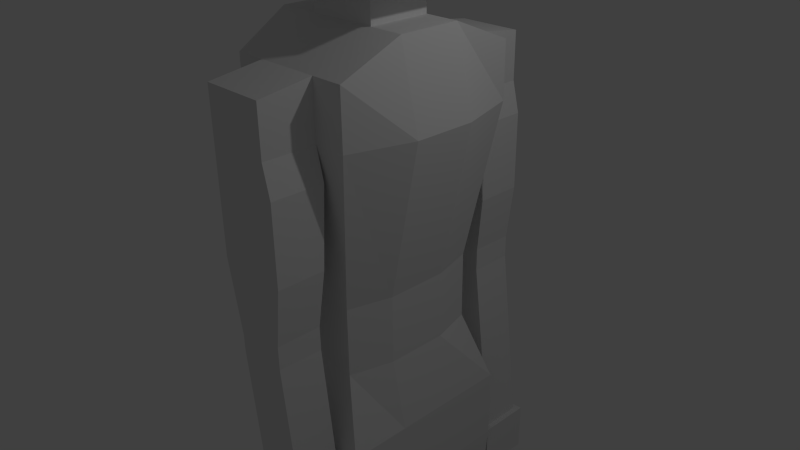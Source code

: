 # Source: Person.blend  (saved by Blender 2.72.0; exported with 4.5.12 LTS)
import bpy
from mathutils import Matrix  # noqa: F401  (used for matrix-valued properties, if any)

bpy.ops.wm.read_factory_settings(use_empty=True)
scene = bpy.context.scene
scene.name = 'Scene'

# ---- collections
col_collection_1 = bpy.data.collections.new('Collection 1'); scene.collection.children.link(col_collection_1)

# ---- materials (node trees are filled in below, after node groups)
mat_material = bpy.data.materials.new('Material')
mat_material.alpha_threshold = 0.0
mat_material.use_transparent_shadow = False
mat_material.roughness = 0.5
mat_material.line_color = (0.0, 0.0, 0.0, 1.0)

# ---- material node trees

# ---- world
world_world = bpy.data.worlds.new('World'); scene.world = world_world
world_world.color = (0.05088, 0.05088, 0.05088)
world_world.use_sun_shadow = False
world_world.sun_shadow_jitter_overblur = 0.0
world_world.cycles.sampling_method = 'MANUAL'
world_world.cycles.sample_map_resolution = 256

# ---- cameras
cam_camera = bpy.data.cameras.new('Camera')
cam_camera.clip_end = 100.0
cam_camera.lens = 35.0
cam_camera.sensor_width = 32.0
cam_camera.sensor_height = 18.0
cam_camera.ortho_scale = 7.314
cam_camera.dof.focus_distance = 0.0
cam_camera.dof.aperture_fstop = 128.0

# ---- lights
light_lamp = bpy.data.lights.new('Lamp', 'POINT')
light_lamp.transmission_factor = 0.0
light_lamp.cutoff_distance = 30.0
light_lamp.energy = 100.0
light_lamp.shadow_buffer_clip_start = 1.001
light_lamp.shadow_soft_size = 0.1
light_lamp.shadow_maximum_resolution = 0.006
light_lamp.use_absolute_resolution = True
light_lamp.cycles.use_multiple_importance_sampling = False

# ---- meshes
me_cube = bpy.data.meshes.new('Cube')
me_cube.from_pydata([(1.0, 1.233, -2.0), (1.0, -1.25, -2.0), (-1.0, -1.25, -2.0), (-1.0, 1.25, -2.0), (1.0, 1.25, 2.0), (1.0, -1.25, 2.0), (-0.75, -1.25, 2.0), (-0.75, 1.25, 2.0), (1.25, 0.4167, 2.0), (1.25, -0.4167, 2.0), (1.0, 0.4, -2.0), (1.0, -0.4167, -2.0), (0.8, -0.4167, -0.125), (0.64, 1.0, -0.125), (0.8, 0.4167, -0.125), (0.64, -1.0, -0.125), (-1.0, 0.4167, 2.0), (-1.0, -0.4167, 2.0), (-1.0, 0.4, -2.0), (-1.0, -0.4167, -2.0), (-0.64, -1.0, -0.125), (-0.8, -0.4167, -0.125), (-0.8, 0.4167, -0.125), (-0.64, 1.0, -0.125), (-0.64, -1.0, -1.062), (-0.8, -0.4167, -1.062), (-0.8, 0.4167, -1.062), (-0.64, 1.0, -1.062), (0.64, 1.0, -1.062), (0.8, 0.4167, -1.062), (0.8, -0.4167, -1.062), (0.64, -1.0, -1.062), (1.0, -1.25, -3.0), (-1.0, -1.25, -3.0), (1.0, -0.4167, -3.0), (-1.0, -0.4167, -3.0), (0.82, -1.25, -5.0), (-0.62, -1.25, -4.7), (0.82, -0.4167, -5.0), (-0.62, -0.4167, -4.7), (0.82, -1.25, -5.5), (-0.37, -1.25, -5.2), (0.82, -0.4167, -5.5), (-0.37, -0.4167, -5.2), (0.47, -1.25, -8.0), (-0.32, -1.25, -7.7), (0.47, -0.4167, -8.0), (-0.32, -0.4167, -7.7), (0.47, -1.25, -8.2), (-0.32, -1.25, -8.175), (0.47, -0.4167, -8.2), (-0.32, -0.4167, -8.175), (0.47, -1.25, -9.2), (-0.32, -1.25, -9.175), (0.47, -0.4167, -9.2), (-0.32, -0.4167, -9.175), (0.47, -1.25, -8.55), (0.47, -0.4167, -8.55), (1.27, -1.25, -9.2), (1.27, -0.4167, -9.2), (1.27, -1.25, -8.55), (1.27, -0.4167, -8.55), (1.57, -1.25, -9.2), (1.57, -0.4167, -9.2), (1.57, -1.25, -8.75), (1.57, -0.4167, -8.75), (-0.75, 1.25, 2.75), (-0.75, -1.25, 2.75), (1.0, 1.25, 2.75), (1.0, -1.25, 2.75), (1.816, -1.25, -9.2), (1.87, -1.19, -9.14), (1.856, -1.235, -9.185), (1.87, -0.4767, -9.14), (1.816, -0.4167, -9.2), (1.856, -0.4317, -9.185), (1.816, -1.25, -8.914), (1.87, -1.19, -9.01), (1.856, -1.235, -8.956), (1.87, -0.4767, -9.01), (1.816, -0.4167, -8.914), (1.856, -0.4317, -8.956), (1.0, 0.4, -3.0), (-1.0, 0.4, -3.0), (1.0, 1.233, -3.0), (-1.0, 1.233, -3.0), (0.82, 0.4, -5.0), (-0.62, 0.4, -4.7), (0.82, 1.233, -5.0), (-0.62, 1.233, -4.7), (0.82, 0.4, -5.5), (-0.37, 0.4, -5.2), (0.82, 1.233, -5.5), (-0.37, 1.233, -5.2), (0.47, 0.4, -8.0), (-0.32, 0.4, -7.7), (0.47, 1.233, -8.0), (-0.32, 1.233, -7.7), (0.47, 0.4, -8.2), (-0.32, 0.4, -8.175), (0.47, 1.233, -8.2), (-0.32, 1.233, -8.175), (0.47, 0.4, -9.2), (-0.32, 0.4, -9.175), (0.47, 1.233, -9.2), (-0.32, 1.233, -9.175), (0.47, 0.4, -8.55), (0.47, 1.233, -8.55), (1.27, 0.4, -9.2), (1.27, 1.233, -9.2), (1.27, 0.4, -8.55), (1.27, 1.233, -8.55), (1.57, 0.4, -9.2), (1.57, 1.233, -9.2), (1.57, 0.4, -8.75), (1.57, 1.233, -8.75), (1.816, 0.4, -9.2), (1.87, 0.46, -9.14), (1.856, 0.4151, -9.185), (1.87, 1.173, -9.14), (1.816, 1.233, -9.2), (1.856, 1.218, -9.185), (1.816, 0.4, -8.914), (1.87, 0.46, -9.01), (1.856, 0.4151, -8.956), (1.87, 1.173, -9.01), (1.816, 1.233, -8.914), (1.856, 1.218, -8.956), (1.0, 0.4167, 3.1), (1.0, -0.4167, 3.1), (-1.0, 0.4167, 3.1), (-1.0, -0.4167, 3.1), (-0.3125, -1.25, 2.75), (0.5625, -1.25, 2.75), (-0.3125, -1.25, 2.0), (0.5625, -1.25, 2.0), (-0.3125, -1.95, 2.65), (0.5625, -1.95, 2.65), (-0.3125, -1.95, 2.0), (0.5625, -1.95, 2.0), (-0.1294, -1.35, -0.4), (0.5625, -1.35, -0.5), (-0.1294, -1.95, -0.4), (0.5625, -1.95, -0.5), (-0.1294, -1.35, -0.6), (0.5625, -1.35, -0.55), (-0.1294, -1.95, -0.6), (0.5625, -1.95, -0.55), (0.5625, -1.95, -0.2386), (0.5625, -1.352, -0.2288), (0.6625, -1.25, 1.588), (0.6625, -1.95, 1.588), (0.6625, -1.95, 0.5375), (0.6625, -1.315, 0.5375), (-0.3125, -1.95, 0.5913), (-0.3125, -1.309, 0.5913), (0.1706, -1.35, -3.1), (0.8625, -1.35, -3.05), (0.1706, -1.95, -3.1), (0.8625, -1.95, -3.05), (0.08572, -1.276, -3.106), (0.9474, -1.276, -3.044), (0.08572, -2.024, -3.106), (0.9474, -2.024, -3.044), (0.08572, -1.276, -3.804), (0.9474, -1.276, -3.742), (0.08572, -2.024, -3.804), (0.9474, -2.024, -3.742), (-0.3125, 1.26, 2.75), (0.5625, 1.26, 2.75), (-0.3125, 1.26, 2.0), (0.5625, 1.26, 2.0), (-0.3125, 1.96, 2.65), (0.5625, 1.96, 2.65), (-0.3125, 1.96, 2.0), (0.5625, 1.96, 2.0), (-0.1294, 1.36, -0.4), (0.5625, 1.36, -0.5), (-0.1294, 1.96, -0.4), (0.5625, 1.96, -0.5), (-0.1294, 1.36, -0.6), (0.5625, 1.36, -0.55), (-0.1294, 1.96, -0.6), (0.5625, 1.96, -0.55), (0.5625, 1.96, -0.2386), (0.5625, 1.362, -0.2288), (0.6625, 1.96, 1.588), (0.6625, 1.96, 0.5375), (0.6625, 1.325, 0.5375), (-0.3125, 1.96, 0.5913), (-0.3125, 1.319, 0.5913), (0.1706, 1.36, -3.1), (0.8625, 1.36, -3.05), (0.1706, 1.96, -3.1), (0.8625, 1.96, -3.05), (0.08572, 1.286, -3.106), (0.9474, 1.286, -3.044), (0.08572, 2.034, -3.106), (0.9474, 2.034, -3.044), (0.08572, 1.286, -3.804), (0.9474, 1.286, -3.742), (0.08572, 2.034, -3.804), (0.9474, 2.034, -3.742), (0.6625, 1.325, 1.587), (1.0, 0.4, -2.169), (1.0, -0.4167, -2.169), (1.0, -0.4167, -2.861), (1.0, 0.4, -2.861), (-1.0, 0.4, -2.0), (-1.0, -0.4167, -2.0), (-1.0, -0.4167, -2.993), (-1.0, 0.4, -2.993), (0.5325, 0.4167, 3.1), (0.5325, -0.4167, 3.1), (-0.4255, -0.4167, 3.1), (-0.4255, 0.4167, 3.1), (0.5325, 0.4167, 3.393), (0.5325, -0.4167, 3.393), (-0.4255, -0.4167, 3.393), (-0.4255, 0.4167, 3.393), (0.9325, 0.6167, 3.48), (0.9325, -0.6167, 3.48), (-0.5255, -0.6167, 3.493), (-0.5255, 0.6167, 3.493), (0.9325, 0.6167, 4.593), (0.9325, -0.6167, 4.593), (-0.5255, -0.6167, 4.593), (-0.5255, 0.6167, 4.593), (0.7907, 0.4951, 4.751), (0.7907, -0.524, 4.751), (-0.4141, -0.524, 4.751), (-0.4141, 0.4951, 4.751), (0.9325, 0.6167, 4.043), (0.9325, -0.6167, 4.043), (-0.5255, 0.6167, 4.043), (-0.5255, -0.6167, 4.043), (0.2035, 0.6167, 4.043), (0.2035, 0.6167, 3.493), (0.2035, -0.6167, 4.043), (0.2035, -0.6167, 3.493), (0.2035, -0.6167, 3.831), (0.9325, 0.6167, 3.765), (0.2035, 0.6167, 3.831), (0.9325, -0.6167, 3.765), (0.2035, -0.6167, 4.018), (-0.5255, -0.6167, 4.018), (-0.5255, 0.6167, 4.018), (0.2035, 0.6167, 4.018), (0.2035, 0.6167, 3.763), (0.2035, -0.6167, 3.763), (0.9325, 0.6167, 3.752), (0.9325, -0.6167, 3.752)], [], [(133, 135, 5, 69), (24, 25, 19, 2), (28, 0, 3, 27), (7, 16, 130, 66), (3, 0, 1, 2), (31, 1, 11, 30), (12, 14, 8, 9), (13, 4, 8, 14), (21, 17, 16, 22), (23, 22, 16, 7), (27, 26, 22, 23), (25, 21, 22, 26), (6, 17, 21, 20), (31, 15, 20, 24), (5, 15, 12, 9), (30, 29, 14, 12), (28, 13, 14, 29), (4, 13, 23, 7), (15, 31, 30, 12), (11, 10, 29, 30), (0, 28, 29, 10), (1, 31, 24, 2), (13, 28, 27, 23), (3, 18, 26, 27), (19, 25, 26, 18), (20, 21, 25, 24), (11, 19, 18, 10), (19, 11, 34, 35), (19, 35, 33, 2), (11, 1, 32, 34), (1, 2, 33, 32), (35, 34, 38, 39), (35, 39, 37, 33), (34, 32, 36, 38), (32, 33, 37, 36), (39, 38, 42, 43), (39, 43, 41, 37), (38, 36, 40, 42), (36, 37, 41, 40), (43, 42, 46, 47), (43, 47, 45, 41), (42, 40, 44, 46), (40, 41, 45, 44), (47, 46, 50, 51), (47, 51, 49, 45), (46, 44, 48, 50), (44, 45, 49, 48), (51, 50, 57, 54, 55), (51, 55, 53, 49), (57, 56, 60, 61), (48, 49, 53, 52, 56), (53, 55, 54, 52), (50, 48, 56, 57), (61, 60, 64, 65), (56, 52, 58, 60), (54, 57, 61, 59), (52, 54, 59, 58), (3, 0, 84, 85), (60, 58, 62, 64), (59, 61, 65, 63), (58, 59, 63, 62), (64, 62, 70, 76), (62, 63, 74, 70), (65, 64, 76, 80), (63, 65, 80, 74), (73, 71, 72, 75), (75, 72, 70, 74), (79, 73, 75, 81), (81, 75, 74, 80), (76, 70, 72, 78), (78, 72, 71, 77), (77, 79, 81, 78), (78, 81, 80, 76), (79, 77, 71, 73), (3, 85, 83, 18), (69, 129, 213, 214, 131, 67), (10, 18, 83, 82), (85, 84, 88, 89), (85, 89, 87, 83), (84, 82, 86, 88), (82, 83, 87, 86), (89, 88, 92, 93), (89, 93, 91, 87), (88, 86, 90, 92), (86, 87, 91, 90), (93, 92, 96, 97), (93, 97, 95, 91), (92, 90, 94, 96), (90, 91, 95, 94), (97, 96, 100, 101), (97, 101, 99, 95), (96, 94, 98, 100), (94, 95, 99, 98), (101, 100, 107, 104, 105), (101, 105, 103, 99), (107, 106, 110, 111), (98, 99, 103, 102, 106), (103, 105, 104, 102), (100, 98, 106, 107), (111, 110, 114, 115), (106, 102, 108, 110), (104, 107, 111, 109), (102, 104, 109, 108), (110, 108, 112, 114), (109, 111, 115, 113), (108, 109, 113, 112), (114, 112, 116, 122), (112, 113, 120, 116), (115, 114, 122, 126), (113, 115, 126, 120), (119, 117, 118, 121), (121, 118, 116, 120), (125, 119, 121, 127), (127, 121, 120, 126), (122, 116, 118, 124), (124, 118, 117, 123), (123, 125, 127, 124), (124, 127, 126, 122), (125, 123, 117, 119), (0, 10, 82, 84), (5, 6, 20, 15), (128, 68, 66, 130, 215, 212), (6, 67, 131, 17), (17, 131, 130, 16), (9, 8, 128, 129), (6, 134, 132, 67), (9, 129, 69, 5), (155, 140, 142, 154), (68, 4, 7, 66), (4, 68, 128, 8), (212, 213, 129, 128), (138, 139, 137, 136), (132, 136, 137, 133), (133, 137, 139, 135), (134, 138, 136, 132), (140, 144, 146, 142), (139, 148, 143, 141, 149, 135), (154, 142, 143, 148), (149, 141, 140, 155), (144, 156, 158, 146), (143, 147, 145, 141), (142, 146, 147, 143), (141, 145, 144, 140), (148, 149, 153, 152), (151, 152, 153, 150), (149, 135, 150, 153), (139, 148, 152, 151), (135, 139, 151, 150), (138, 154, 148, 139), (135, 149, 155, 134), (134, 155, 154, 138), (156, 160, 162, 158), (147, 159, 157, 145), (146, 158, 159, 147), (145, 157, 156, 144), (160, 164, 166, 162), (159, 163, 161, 157), (158, 162, 163, 159), (157, 161, 160, 156), (165, 167, 166, 164), (163, 167, 165, 161), (162, 166, 167, 163), (161, 165, 164, 160), (168, 170, 7, 66), (171, 169, 68, 4), (190, 189, 178, 176), (174, 172, 173, 175), (168, 169, 173, 172), (169, 171, 175, 173), (170, 168, 172, 174), (176, 178, 182, 180), (175, 171, 185, 177, 179, 184), (189, 184, 179, 178), (185, 190, 176, 177), (180, 182, 193, 191), (179, 177, 181, 183), (178, 179, 183, 182), (177, 176, 180, 181), (184, 187, 188, 185), (175, 186, 187, 184), (174, 175, 184, 189), (171, 170, 190, 185), (170, 174, 189, 190), (191, 193, 197, 195), (183, 181, 192, 194), (182, 183, 194, 193), (181, 180, 191, 192), (195, 197, 201, 199), (194, 192, 196, 198), (193, 194, 198, 197), (192, 191, 195, 196), (200, 199, 201, 202), (198, 196, 200, 202), (197, 198, 202, 201), (196, 195, 199, 200), (169, 168, 66, 68), (171, 4, 7, 170), (132, 133, 69, 67), (134, 6, 5, 135), (186, 203, 188, 187), (175, 171, 203, 186), (171, 185, 188, 203), (82, 10, 204, 207), (11, 34, 206, 205), (11, 10, 204, 205), (204, 205, 206, 207), (83, 18, 208, 211), (35, 19, 209, 210), (18, 19, 209, 208), (208, 211, 210, 209), (207, 206, 210, 211), (206, 34, 35, 210), (207, 82, 83, 211), (215, 214, 218, 219), (130, 131, 214, 215), (219, 218, 222, 223), (213, 212, 216, 217), (212, 215, 219, 216), (214, 213, 217, 218), (246, 245, 235, 226, 227, 234), (217, 216, 220, 221), (216, 219, 223, 237, 220), (218, 217, 221, 239, 222), (227, 226, 230, 231), (233, 232, 224, 225), (232, 236, 234, 227, 224), (235, 238, 233, 225, 226), (231, 230, 229, 228), (225, 224, 228, 229), (224, 227, 231, 228), (226, 225, 229, 230), (243, 233, 238, 244), (247, 246, 234, 236), (222, 239, 249, 240, 244, 245), (245, 244, 238, 235), (241, 242, 247), (237, 223, 246, 247, 242, 248), (223, 222, 245, 246), (240, 243, 244), (232, 241, 247, 236), (241, 232, 233, 243), (240, 249, 248, 242), (242, 241, 243, 240), (237, 248, 220), (239, 221, 249), (221, 220, 250, 251), (220, 237, 247, 241), (221, 243, 244, 239), (248, 249, 251, 250)])
_uv = me_cube.uv_layers.new(name='UVMap')
_uv.uv.foreach_set('vector', [0.1236, 0.9067, 0.1236, 0.8574, 0.15, 0.8574, 0.15, 0.9067, 0.1356, 0.5337, 0.1005, 0.5341, 0.1005, 0.473, 0.1507, 0.473, 0.258, 0.2567, 0.2753, 0.3198, 0.1551, 0.3102, 0.1811, 0.2505, 7.186e-07, 0.7352, 0.05024, 0.7358, 0.05024, 0.8081, 7.689e-07, 0.7845, 0.711, 0.8662, 0.5906, 0.8651, 0.5906, 0.7018, 0.711, 0.7018, 0.4319, 0.2734, 0.4469, 0.3353, 0.3967, 0.3353, 0.3967, 0.2735, 0.3967, 0.2119, 0.3465, 0.2119, 0.3465, 0.07249, 0.3967, 0.07249, 0.3113, 0.2118, 0.2962, 0.07231, 0.3465, 0.07249, 0.3465, 0.2119, 0.1005, 0.5957, 0.1005, 0.7358, 0.05024, 0.7358, 0.05024, 0.5957, 0.01507, 0.5953, 0.05024, 0.5957, 0.05024, 0.7358, 7.186e-07, 0.7352, 0.01507, 0.5337, 0.05024, 0.5341, 0.05024, 0.5957, 0.01507, 0.5953, 0.1005, 0.5341, 0.1005, 0.5957, 0.05024, 0.5957, 0.05024, 0.5341, 0.1507, 0.7352, 0.1005, 0.7358, 0.1005, 0.5957, 0.1356, 0.5953, 0.5549, 0.5395, 0.5593, 0.601, 0.4824, 0.6075, 0.478, 0.5461, 0.4469, 0.07231, 0.4319, 0.2118, 0.3967, 0.2119, 0.3967, 0.07249, 0.3967, 0.2735, 0.3465, 0.2735, 0.3465, 0.2119, 0.3967, 0.2119, 0.3113, 0.2734, 0.3113, 0.2118, 0.3465, 0.2119, 0.3465, 0.2735, 0.2929, 0.05757, 0.2621, 0.1952, 0.1852, 0.189, 0.1877, 0.04918, 0.4319, 0.2118, 0.4319, 0.2734, 0.3967, 0.2735, 0.3967, 0.2119, 0.3967, 0.3353, 0.3475, 0.3353, 0.3465, 0.2735, 0.3967, 0.2735, 0.2972, 0.3353, 0.3113, 0.2734, 0.3465, 0.2735, 0.3475, 0.3353, 0.5718, 0.4761, 0.5549, 0.5395, 0.478, 0.5461, 0.4516, 0.4863, 0.2621, 0.1952, 0.258, 0.2567, 0.1811, 0.2505, 0.1852, 0.189, 0.0, 0.473, 0.05124, 0.473, 0.05024, 0.5341, 0.01507, 0.5337, 0.1005, 0.473, 0.1005, 0.5341, 0.05024, 0.5341, 0.05124, 0.473, 0.1356, 0.5953, 0.1005, 0.5957, 0.1005, 0.5341, 0.1356, 0.5337, 0.1236, 0.8081, 0.1236, 0.9394, 0.07435, 0.9394, 0.07435, 0.8081, 0.7159, 0.4908, 0.596, 0.4764, 0.6026, 0.411, 0.7225, 0.4254, 0.1005, 0.473, 0.1005, 0.4073, 0.1507, 0.4073, 0.1507, 0.473, 0.3967, 0.3353, 0.4469, 0.3353, 0.4469, 0.401, 0.3967, 0.401, 0.5718, 0.4761, 0.4516, 0.4863, 0.4469, 0.4208, 0.5671, 0.4105, 0.7225, 0.4254, 0.6026, 0.411, 0.6266, 0.2816, 0.7109, 0.3116, 0.1005, 0.4073, 0.1005, 0.2947, 0.1507, 0.2947, 0.1507, 0.4073, 0.3967, 0.401, 0.4469, 0.401, 0.4469, 0.5324, 0.3967, 0.5324, 0.5671, 0.4105, 0.4469, 0.4208, 0.4618, 0.3074, 0.5469, 0.2804, 0.7109, 0.3116, 0.6266, 0.2816, 0.6299, 0.249, 0.6992, 0.2771, 0.1005, 0.2947, 0.1005, 0.2613, 0.1507, 0.2613, 0.1507, 0.2947, 0.3967, 0.5324, 0.4469, 0.5324, 0.4469, 0.5652, 0.3967, 0.5652, 0.5469, 0.2804, 0.4618, 0.3074, 0.4745, 0.2734, 0.5446, 0.2476, 0.6992, 0.2771, 0.6299, 0.249, 0.6674, 0.0881, 0.7127, 0.1134, 0.1005, 0.2613, 0.1005, 0.09691, 0.1507, 0.09691, 0.1507, 0.2613, 0.3967, 0.5652, 0.4469, 0.5652, 0.4469, 0.7293, 0.3967, 0.7293, 0.5446, 0.2476, 0.4745, 0.2734, 0.4657, 0.1093, 0.5118, 0.08556, 0.7127, 0.1134, 0.6674, 0.0881, 0.6687, 0.07503, 0.7159, 0.08235, 0.1005, 0.09691, 0.1005, 0.0657, 0.1507, 0.0657, 0.1507, 0.09691, 0.3967, 0.7293, 0.4469, 0.7293, 0.4469, 0.7425, 0.3967, 0.7425, 0.5118, 0.08556, 0.4657, 0.1093, 0.4635, 0.07815, 0.5108, 0.07245, 0.7159, 0.08235, 0.6687, 0.07503, 0.671, 0.05216, 0.6753, 0.009684, 0.7225, 0.017, 0.1005, 0.0657, 0.1005, 1.254e-07, 0.1507, 6.27e-08, 0.1507, 0.0657, 0.6409, 0.9539, 0.5906, 0.9539, 0.5906, 0.9013, 0.6409, 0.9013, 0.5108, 0.07245, 0.4635, 0.07815, 0.4588, 0.01261, 0.5061, 0.006916, 0.5092, 0.04952, 0.3729, 0.7655, 0.4232, 0.7655, 0.4232, 0.8173, 0.3729, 0.8173, 0.3967, 0.7425, 0.4469, 0.7425, 0.4469, 0.7655, 0.3967, 0.7655, 0.6409, 0.9013, 0.5906, 0.9013, 0.5906, 0.882, 0.6409, 0.882, 0.5092, 0.04952, 0.5061, 0.006916, 0.5542, 0.002805, 0.5573, 0.04541, 0.6753, 0.009684, 0.671, 0.05216, 0.6231, 0.0464, 0.6274, 0.003928, 0.3729, 0.8173, 0.4232, 0.8173, 0.4232, 0.8698, 0.3729, 0.8698, 0.1551, 0.3102, 0.2753, 0.3198, 0.2709, 0.3854, 0.1507, 0.3758, 0.5573, 0.04541, 0.5542, 0.002805, 0.5722, 0.001264, 0.5744, 0.03076, 0.6274, 0.003928, 0.6231, 0.0464, 0.6064, 0.03118, 0.6094, 0.00177, 0.3729, 0.8698, 0.4232, 0.8698, 0.4232, 0.8895, 0.3729, 0.8895, 0.5744, 0.03076, 0.5722, 0.001264, 0.587, 0.0, 0.5884, 0.01875, 0.3729, 0.8895, 0.4232, 0.8895, 0.4232, 0.9057, 0.3729, 0.9057, 0.6409, 0.882, 0.5906, 0.882, 0.5906, 0.8662, 0.6409, 0.8662, 0.6094, 0.00177, 0.6064, 0.03118, 0.5928, 0.01869, 0.5947, 0.0, 0.2793, 0.8628, 0.2793, 0.9097, 0.2766, 0.9126, 0.2766, 0.8598, 0.4223, 0.9084, 0.3738, 0.9084, 0.3729, 0.9057, 0.4232, 0.9057, 0.2871, 0.8628, 0.2793, 0.8628, 0.2766, 0.8598, 0.2904, 0.8598, 0.5906, 0.01565, 0.5921, 0.0006908, 0.5947, 0.0, 0.5928, 0.01869, 0.5884, 0.01875, 0.587, 0.0, 0.5895, 0.0007883, 0.5906, 0.01579, 0.2904, 0.9126, 0.2766, 0.9126, 0.2793, 0.9097, 0.2871, 0.9097, 0.2871, 0.9097, 0.2871, 0.8628, 0.2904, 0.8598, 0.2904, 0.9126, 0.2904, 0.9126, 0.2904, 0.8598, 0.2929, 0.8588, 0.2929, 0.9136, 0.2871, 0.8628, 0.2871, 0.9097, 0.2793, 0.9097, 0.2793, 0.8628, 0.0, 0.473, 0.001005, 0.4073, 0.05124, 0.4073, 0.05124, 0.473, 0.7105, 0.4908, 0.7111, 0.5455, 0.683, 0.5455, 0.6252, 0.5455, 0.5906, 0.5455, 0.605, 0.4908, 0.7279, 0.01442, 0.8477, 0.0, 0.8543, 0.06534, 0.7345, 0.07976, 0.1507, 0.3758, 0.2709, 0.3854, 0.2513, 0.5157, 0.1661, 0.4891, 0.001005, 0.4073, 0.001005, 0.2947, 0.05124, 0.2947, 0.05124, 0.4073, 0.2972, 0.401, 0.3475, 0.401, 0.3475, 0.5324, 0.2972, 0.5324, 0.7345, 0.07976, 0.8543, 0.06534, 0.8428, 0.1792, 0.7585, 0.2091, 0.1661, 0.4891, 0.2513, 0.5157, 0.2491, 0.5485, 0.1789, 0.5231, 0.001005, 0.2947, 0.001006, 0.2613, 0.05124, 0.2613, 0.05124, 0.2947, 0.2972, 0.5324, 0.3475, 0.5324, 0.3475, 0.5652, 0.2972, 0.5652, 0.7585, 0.2091, 0.8428, 0.1792, 0.8311, 0.2136, 0.7618, 0.2418, 0.1789, 0.5231, 0.2491, 0.5485, 0.2171, 0.7107, 0.1709, 0.6872, 0.001006, 0.2613, 0.001006, 0.09691, 0.05124, 0.09691, 0.05124, 0.2613, 0.2972, 0.5652, 0.3475, 0.5652, 0.3475, 0.7293, 0.2972, 0.7293, 0.7618, 0.2418, 0.8311, 0.2136, 0.8446, 0.3774, 0.7992, 0.4027, 0.1709, 0.6872, 0.2171, 0.7107, 0.2162, 0.7238, 0.1688, 0.7184, 0.001006, 0.09691, 0.001006, 0.0657, 0.05124, 0.0657, 0.05124, 0.09691, 0.2972, 0.7293, 0.3475, 0.7293, 0.3475, 0.7425, 0.2972, 0.7425, 0.7992, 0.4027, 0.8446, 0.3774, 0.8477, 0.4084, 0.8006, 0.4157, 0.1688, 0.7184, 0.2162, 0.7238, 0.2147, 0.7468, 0.2118, 0.7894, 0.1644, 0.784, 0.001006, 0.0657, 0.001006, 0.0, 0.05124, 0.0, 0.05124, 0.0657, 0.6911, 0.9539, 0.6409, 0.9539, 0.6409, 0.9013, 0.6911, 0.9013, 0.8006, 0.4157, 0.8477, 0.4084, 0.8543, 0.4737, 0.8072, 0.4811, 0.8029, 0.4386, 0.5213, 0.7472, 0.5715, 0.7472, 0.5715, 0.799, 0.5213, 0.799, 0.2972, 0.7425, 0.3475, 0.7425, 0.3475, 0.7655, 0.2972, 0.7655, 0.6911, 0.9013, 0.6409, 0.9013, 0.6409, 0.882, 0.6911, 0.882, 0.8029, 0.4386, 0.8072, 0.4811, 0.7592, 0.4868, 0.7549, 0.4444, 0.2118, 0.7894, 0.2147, 0.7468, 0.2628, 0.7506, 0.2599, 0.7932, 0.5213, 0.799, 0.5715, 0.799, 0.5715, 0.8515, 0.5213, 0.8515, 0.7549, 0.4444, 0.7592, 0.4868, 0.7413, 0.489, 0.7383, 0.4596, 0.2599, 0.7932, 0.2628, 0.7506, 0.2799, 0.7652, 0.2779, 0.7947, 0.5213, 0.8515, 0.5715, 0.8515, 0.5715, 0.8712, 0.5213, 0.8712, 0.7383, 0.4596, 0.7413, 0.489, 0.7265, 0.4908, 0.7246, 0.4721, 0.5213, 0.8712, 0.5715, 0.8712, 0.5715, 0.8874, 0.5213, 0.8874, 0.6911, 0.882, 0.6409, 0.882, 0.6409, 0.8662, 0.6911, 0.8662, 0.2779, 0.7947, 0.2799, 0.7652, 0.294, 0.7771, 0.2927, 0.7958, 0.4259, 0.8324, 0.4259, 0.8793, 0.4232, 0.8823, 0.4232, 0.8294, 0.5706, 0.8901, 0.5222, 0.8901, 0.5213, 0.8874, 0.5715, 0.8874, 0.4337, 0.8324, 0.4259, 0.8324, 0.4232, 0.8294, 0.437, 0.8294, 0.2962, 0.78, 0.2952, 0.7951, 0.2927, 0.7958, 0.294, 0.7771, 0.7246, 0.4721, 0.7265, 0.4908, 0.724, 0.4901, 0.7225, 0.4751, 0.437, 0.8823, 0.4232, 0.8823, 0.4259, 0.8793, 0.4337, 0.8793, 0.4337, 0.8793, 0.4337, 0.8324, 0.437, 0.8294, 0.437, 0.8823, 0.437, 0.8823, 0.437, 0.8294, 0.4395, 0.8285, 0.4395, 0.8832, 0.4337, 0.8324, 0.4337, 0.8793, 0.4259, 0.8793, 0.4259, 0.8324, 0.2972, 0.3353, 0.3475, 0.3353, 0.3475, 0.401, 0.2972, 0.401, 0.5906, 0.7382, 0.4855, 0.7472, 0.4824, 0.6075, 0.5593, 0.601, 0.7111, 0.6003, 0.7105, 0.6551, 0.605, 0.6551, 0.5906, 0.6003, 0.6252, 0.6003, 0.683, 0.6003, 0.1507, 0.7352, 0.1507, 0.7845, 0.1005, 0.8081, 0.1005, 0.7358, 0.1005, 0.7358, 0.1005, 0.8081, 0.05024, 0.8081, 0.05024, 0.7358, 0.3967, 0.07249, 0.3465, 0.07249, 0.3465, 0.0, 0.3967, 3.135e-08, 0.15, 0.8574, 0.1236, 0.8574, 0.1236, 0.8081, 0.15, 0.8081, 0.3967, 0.07249, 0.3967, 3.135e-08, 0.4469, 0.02301, 0.4469, 0.07231, 0.9099, 0.7344, 0.9124, 0.6689, 0.9486, 0.6689, 0.9486, 0.7344, 0.2962, 0.008397, 0.2929, 0.05757, 0.1877, 0.04918, 0.191, 0.0, 0.2962, 0.07231, 0.2962, 0.02301, 0.3465, 0.0, 0.3465, 0.07249, 0.683, 0.6003, 0.683, 0.5455, 0.7111, 0.5455, 0.7111, 0.6003, 0.7874, 0.8271, 0.8401, 0.8246, 0.8418, 0.8673, 0.7891, 0.8698, 0.7225, 0.9352, 0.7647, 0.935, 0.7647, 0.9925, 0.7225, 0.9927, 0.9486, 0.4908, 0.9908, 0.4973, 0.9908, 0.5401, 0.9486, 0.5401, 0.9064, 0.827, 0.9486, 0.827, 0.9486, 0.8697, 0.9064, 0.8763, 0.9124, 0.6689, 0.9124, 0.6557, 0.9486, 0.6557, 0.9486, 0.6689, 0.9908, 0.5401, 0.9908, 0.6872, 0.9908, 0.7044, 0.9546, 0.7044, 0.9548, 0.6866, 0.9486, 0.5401, 0.7838, 0.7346, 0.7922, 0.669, 0.8336, 0.6604, 0.8343, 0.6776, 0.9049, 0.1489, 0.9042, 0.1667, 0.8628, 0.1582, 0.8543, 0.09252, 0.9124, 0.6557, 0.9124, 0.4908, 0.9486, 0.4908, 0.9486, 0.6557, 0.9908, 0.7044, 0.9908, 0.7077, 0.9546, 0.7077, 0.9546, 0.7044, 0.7922, 0.669, 0.7917, 0.6558, 0.8335, 0.6571, 0.8336, 0.6604, 0.9042, 0.1667, 0.9041, 0.17, 0.8623, 0.1713, 0.8628, 0.1582, 0.9908, 0.6872, 0.9548, 0.6866, 0.9525, 0.6363, 0.9908, 0.6363, 0.9908, 0.5673, 0.9908, 0.6363, 0.9525, 0.6363, 0.9486, 0.5673, 0.9049, 0.1489, 0.9107, 0.002494, 0.9156, 0.02987, 0.9129, 0.09884, 0.8401, 0.8246, 0.8343, 0.6776, 0.8424, 0.7283, 0.8451, 0.7972, 0.9486, 0.5401, 0.9908, 0.5401, 0.9908, 0.5673, 0.9486, 0.5673, 0.7874, 0.8271, 0.7838, 0.7346, 0.8343, 0.6776, 0.8401, 0.8246, 0.9107, 0.002494, 0.9049, 0.1489, 0.8543, 0.09252, 0.858, 0.0, 0.9064, 0.827, 0.9099, 0.7344, 0.9486, 0.7344, 0.9486, 0.827, 0.4135, 0.9595, 0.418, 0.9651, 0.3729, 0.9651, 0.3774, 0.9595, 0.9908, 0.7077, 0.9908, 0.8723, 0.9546, 0.8723, 0.9546, 0.7077, 0.7917, 0.6558, 0.8033, 0.4908, 0.8451, 0.4921, 0.8335, 0.6571, 0.9041, 0.17, 0.9156, 0.335, 0.8738, 0.3364, 0.8623, 0.1713, 0.1507, 0.9485, 0.1927, 0.9485, 0.1927, 0.9976, 0.1507, 0.9976, 0.3774, 0.914, 0.3729, 0.9084, 0.418, 0.9084, 0.4135, 0.914, 0.3774, 0.9595, 0.3729, 0.9651, 0.3729, 0.9084, 0.3774, 0.914, 0.4135, 0.914, 0.418, 0.9084, 0.418, 0.9651, 0.4135, 0.9595, 0.5663, 0.9469, 0.5213, 0.9469, 0.5213, 0.8901, 0.5663, 0.8901, 0.2962, 0.9424, 0.3383, 0.9424, 0.3383, 0.9915, 0.2962, 0.9915, 0.4469, 0.9381, 0.4889, 0.9348, 0.4889, 0.9916, 0.4469, 0.9949, 0.8963, 0.4566, 0.8543, 0.4532, 0.8543, 0.3965, 0.8963, 0.3998, 0.2173, 0.002099, 0.214, 0.05127, 0.1877, 0.04918, 0.191, 0.0, 0.2666, 0.05547, 0.2699, 0.006297, 0.2962, 0.008397, 0.2929, 0.05757, 0.9543, 0.2437, 0.9156, 0.2437, 0.9156, 0.1781, 0.9518, 0.1781, 0.7261, 0.5335, 0.7278, 0.4908, 0.7805, 0.4932, 0.7788, 0.5359, 0.6314, 0.6558, 0.6841, 0.6558, 0.684, 0.7018, 0.6312, 0.7018, 0.9578, 0.3815, 0.9578, 0.3322, 1.0, 0.3322, 1.0, 0.3749, 0.9578, 0.3362, 0.9578, 0.3855, 0.9156, 0.3789, 0.9156, 0.3362, 0.9518, 0.1781, 0.9156, 0.1781, 0.9156, 0.165, 0.9518, 0.165, 1.0, 0.3322, 0.9578, 0.3322, 0.964, 0.1857, 0.9638, 0.1678, 1.0, 0.1678, 1.0, 0.185, 0.7225, 0.626, 0.773, 0.683, 0.7723, 0.7001, 0.7309, 0.6916, 0.8957, 0.6782, 0.8451, 0.7346, 0.8536, 0.669, 0.895, 0.6604, 0.9518, 0.165, 0.9156, 0.165, 0.9156, 0.0, 0.9518, 3.135e-08, 1.0, 0.1678, 0.9638, 0.1678, 0.9638, 0.1646, 1.0, 0.1646, 0.7309, 0.6916, 0.7723, 0.7001, 0.7722, 0.7034, 0.7304, 0.7048, 0.895, 0.6604, 0.8536, 0.669, 0.8531, 0.6558, 0.8948, 0.6571, 1.0, 0.185, 1.0, 0.236, 0.9617, 0.236, 0.964, 0.1857, 0.7788, 0.5359, 0.7838, 0.5633, 0.7811, 0.6323, 0.773, 0.683, 0.7261, 0.5335, 0.7788, 0.5359, 0.773, 0.683, 0.7225, 0.626, 0.9014, 0.8245, 0.8487, 0.827, 0.8451, 0.7346, 0.8957, 0.6782, 0.9578, 0.3362, 0.9156, 0.3362, 0.9156, 0.2437, 0.9543, 0.2437, 0.04061, 0.9094, 0.004439, 0.9094, 0.0, 0.9038, 0.04505, 0.9038, 1.0, 0.1646, 0.9638, 0.1646, 0.9638, 3.135e-08, 1.0, 0.0, 0.7304, 0.7048, 0.7722, 0.7034, 0.7838, 0.8685, 0.742, 0.8698, 0.8948, 0.6571, 0.8531, 0.6558, 0.8646, 0.4908, 0.9064, 0.4921, 0.8258, 0.9509, 0.8258, 1.0, 0.7838, 1.0, 0.7838, 0.9509, 0.004439, 0.9549, 0.04061, 0.9549, 0.04505, 0.9605, 0.0, 0.9605, 0.004439, 0.9094, 0.004439, 0.9549, 0.0, 0.9605, 0.0, 0.9038, 0.04061, 0.9549, 0.04061, 0.9094, 0.04505, 0.9038, 0.04505, 0.9605, 0.1507, 0.9485, 0.1507, 0.8917, 0.1958, 0.8917, 0.1958, 0.9485, 0.5213, 0.996, 0.5213, 0.9469, 0.5634, 0.9469, 0.5634, 0.996, 0.8963, 0.3397, 0.8963, 0.3965, 0.8543, 0.3931, 0.8543, 0.3364, 0.2274, 0.9877, 0.2274, 0.9309, 0.2693, 0.9276, 0.2693, 0.9844, 0.6841, 0.6558, 0.6314, 0.6558, 0.605, 0.6551, 0.7105, 0.6551, 0.7195, 0.5195, 0.7201, 0.4908, 0.7201, 0.6057, 0.7195, 0.5769, 0.0, 0.0, 0.0, 0.0, 0.0, 0.0, 0.0, 0.0, 0.0, 0.0, 0.0, 0.0, 0.0, 0.0, 0.0, 0.0, 1.0, 0.305, 0.9617, 0.305, 0.9617, 0.236, 1.0, 0.236, 1.0, 0.3322, 0.9578, 0.3322, 0.9617, 0.305, 1.0, 0.305, 0.9014, 0.8245, 0.8957, 0.6782, 0.9037, 0.7282, 0.9064, 0.7972, 0.0, 0.0, 0.0, 0.0, 0.0, 0.0, 0.0, 0.0, 0.0, 0.0, 0.0, 0.0, 0.0, 0.0, 0.0, 0.0, 0.711, 0.7555, 0.711, 0.7018, 0.7212, 0.7018, 0.7212, 0.7555, 0.07435, 0.9931, 0.07435, 0.9394, 0.116, 0.9394, 0.116, 0.9931, 0.0, 0.0, 0.0, 0.0, 0.0, 0.0, 0.0, 0.0, 0.0, 0.0, 0.0, 0.0, 0.0, 0.0, 0.0, 0.0, 0.0, 0.0, 0.0, 0.0, 0.0, 0.0, 0.0, 0.0, 0.7225, 0.935, 0.7225, 0.8698, 0.7717, 0.8698, 0.7717, 0.935, 0.2274, 0.7958, 0.2766, 0.7958, 0.2766, 0.9276, 0.2274, 0.9276, 0.6017, 0.4201, 0.6026, 0.411, 0.7225, 0.4254, 0.7224, 0.4259, 0.7195, 0.6222, 0.7111, 0.6222, 0.7111, 0.4908, 0.7116, 0.4908, 0.459, 0.7472, 0.5092, 0.7472, 0.5092, 0.7665, 0.459, 0.7665, 0.5906, 0.6003, 0.5906, 0.5455, 0.6252, 0.5455, 0.6252, 0.6003, 0.459, 0.7665, 0.5092, 0.7665, 0.5213, 0.7733, 0.4469, 0.7733, 0.5715, 0.8831, 0.5715, 0.8283, 0.5892, 0.8283, 0.5892, 0.8831, 0.4408, 0.7655, 0.4408, 0.8285, 0.4232, 0.8285, 0.4232, 0.7655, 0.2942, 0.7958, 0.2942, 0.8588, 0.2766, 0.8588, 0.2766, 0.7958, 0.4469, 0.8078, 0.5213, 0.8078, 0.5213, 0.8094, 0.5213, 0.8455, 0.4469, 0.8455, 0.4469, 0.8094, 0.01206, 0.8772, 0.06229, 0.8772, 0.07435, 0.9038, 3.593e-09, 0.9038, 0.06229, 0.8772, 0.06229, 0.8143, 0.07435, 0.8081, 0.07435, 0.8559, 0.07435, 0.9038, 0.01206, 0.8143, 0.01206, 0.8772, 3.593e-09, 0.9038, 0.0, 0.8559, 3.593e-09, 0.8081, 0.4469, 0.8455, 0.5213, 0.8455, 0.5157, 0.8557, 0.4543, 0.8557, 0.339, 0.8613, 0.339, 0.9424, 0.3059, 0.9424, 0.3059, 0.8613, 0.1847, 0.8917, 0.1847, 0.8438, 0.1847, 0.7958, 0.2178, 0.7958, 0.2178, 0.8917, 0.3302, 0.8613, 0.3302, 0.8134, 0.3302, 0.7655, 0.3633, 0.7655, 0.3633, 0.8613, 0.5084, 0.9348, 0.4469, 0.9348, 0.4469, 0.8557, 0.5084, 0.8557, 0.3059, 0.8613, 0.3059, 0.9424, 0.2962, 0.9344, 0.2962, 0.8674, 0.2178, 0.8917, 0.2178, 0.7958, 0.2274, 0.8033, 0.2274, 0.8825, 0.3633, 0.8613, 0.3633, 0.7655, 0.3729, 0.7747, 0.3729, 0.8539, 0.3135, 0.7655, 0.3302, 0.7655, 0.3302, 0.8134, 0.3287, 0.8134, 0.1832, 0.8438, 0.1832, 0.7958, 0.1847, 0.7958, 0.1847, 0.8438, 0.297, 0.8613, 0.297, 0.8134, 0.3133, 0.8134, 0.3174, 0.8134, 0.3287, 0.8134, 0.3287, 0.8613, 0.3287, 0.8613, 0.3287, 0.8134, 0.3302, 0.8134, 0.3302, 0.8613, 0.1679, 0.8917, 0.1719, 0.8438, 0.1832, 0.8438, 0.1515, 0.8438, 0.1515, 0.7958, 0.1832, 0.7958, 0.1832, 0.8438, 0.1719, 0.8438, 0.1678, 0.8438, 0.4469, 0.7733, 0.5213, 0.7733, 0.5213, 0.8078, 0.4469, 0.8078, 0.3174, 0.8134, 0.3135, 0.7655, 0.3287, 0.8134, 0.1847, 0.8917, 0.1679, 0.8917, 0.1832, 0.8438, 0.1847, 0.8438, 0.3558, 0.9424, 0.339, 0.9424, 0.339, 0.8613, 0.3558, 0.8613, 0.711, 0.7555, 0.7151, 0.7555, 0.7151, 0.8366, 0.711, 0.8366, 0.8714, 0.9509, 0.8277, 0.9509, 0.8277, 0.8698, 0.8714, 0.8698, 0.1515, 0.8438, 0.1678, 0.8438, 0.1507, 0.8917, 0.297, 0.8134, 0.2962, 0.7655, 0.3133, 0.8134, 0.588, 0.7472, 0.588, 0.8283, 0.5715, 0.8283, 0.5715, 0.7472, 0.1507, 0.8917, 0.1515, 0.8438, 0.1832, 0.8438, 0.1679, 0.8917, 0.2962, 0.7655, 0.3135, 0.7655, 0.3287, 0.8134, 0.297, 0.8134, 0.7838, 0.9509, 0.7838, 0.8698, 0.8277, 0.8698, 0.8277, 0.9509])
_ca = me_cube.color_attributes.new('Col', 'BYTE_COLOR', 'CORNER')
_ca.data.foreach_set('color', [1.0, 1.0, 1.0, 1.0, 1.0, 1.0, 1.0, 1.0, 1.0, 1.0, 1.0, 1.0, 1.0, 1.0, 1.0, 1.0, 1.0, 1.0, 1.0, 1.0, 1.0, 1.0, 1.0, 1.0, 1.0, 1.0, 1.0, 1.0, 1.0, 1.0, 1.0, 1.0, 1.0, 1.0, 1.0, 1.0, 1.0, 1.0, 1.0, 1.0, 1.0, 1.0, 1.0, 1.0, 1.0, 1.0, 1.0, 1.0, 1.0, 1.0, 1.0, 1.0, 1.0, 1.0, 1.0, 1.0, 1.0, 1.0, 1.0, 1.0, 1.0, 1.0, 1.0, 1.0, 1.0, 1.0, 1.0, 1.0, 1.0, 1.0, 1.0, 1.0, 1.0, 1.0, 1.0, 1.0, 1.0, 1.0, 1.0, 1.0, 1.0, 1.0, 1.0, 1.0, 1.0, 1.0, 1.0, 1.0, 1.0, 1.0, 1.0, 1.0, 1.0, 1.0, 1.0, 1.0, 1.0, 1.0, 1.0, 1.0, 1.0, 1.0, 1.0, 1.0, 1.0, 1.0, 1.0, 1.0, 1.0, 1.0, 1.0, 1.0, 1.0, 1.0, 1.0, 1.0, 1.0, 1.0, 1.0, 1.0, 1.0, 1.0, 1.0, 1.0, 1.0, 1.0, 1.0, 1.0, 1.0, 1.0, 1.0, 1.0, 1.0, 1.0, 1.0, 1.0, 1.0, 1.0, 1.0, 1.0, 1.0, 1.0, 1.0, 1.0, 1.0, 1.0, 1.0, 1.0, 1.0, 1.0, 1.0, 1.0, 1.0, 1.0, 1.0, 1.0, 1.0, 1.0, 1.0, 1.0, 1.0, 1.0, 1.0, 1.0, 1.0, 1.0, 1.0, 1.0, 1.0, 1.0, 1.0, 1.0, 1.0, 1.0, 1.0, 1.0, 1.0, 1.0, 1.0, 1.0, 1.0, 1.0, 1.0, 1.0, 1.0, 1.0, 1.0, 1.0, 1.0, 1.0, 1.0, 1.0, 1.0, 1.0, 1.0, 1.0, 1.0, 1.0, 1.0, 1.0, 1.0, 1.0, 1.0, 1.0, 1.0, 1.0, 1.0, 1.0, 1.0, 1.0, 1.0, 1.0, 1.0, 1.0, 1.0, 1.0, 1.0, 1.0, 1.0, 1.0, 1.0, 1.0, 1.0, 1.0, 1.0, 1.0, 1.0, 1.0, 1.0, 1.0, 1.0, 1.0, 1.0, 1.0, 1.0, 1.0, 1.0, 1.0, 1.0, 1.0, 1.0, 1.0, 1.0, 1.0, 1.0, 1.0, 1.0, 1.0, 1.0, 1.0, 1.0, 1.0, 1.0, 1.0, 1.0, 1.0, 1.0, 1.0, 1.0, 1.0, 1.0, 1.0, 1.0, 1.0, 1.0, 1.0, 1.0, 1.0, 1.0, 1.0, 1.0, 1.0, 1.0, 1.0, 1.0, 1.0, 1.0, 1.0, 1.0, 1.0, 1.0, 1.0, 1.0, 1.0, 1.0, 1.0, 1.0, 1.0, 1.0, 1.0, 1.0, 1.0, 1.0, 1.0, 1.0, 1.0, 1.0, 1.0, 1.0, 1.0, 1.0, 1.0, 1.0, 1.0, 1.0, 1.0, 1.0, 1.0, 1.0, 1.0, 1.0, 1.0, 1.0, 1.0, 1.0, 1.0, 1.0, 1.0, 1.0, 1.0, 1.0, 1.0, 1.0, 1.0, 1.0, 1.0, 1.0, 1.0, 1.0, 1.0, 1.0, 1.0, 1.0, 1.0, 1.0, 1.0, 1.0, 1.0, 1.0, 1.0, 1.0, 1.0, 1.0, 1.0, 1.0, 1.0, 1.0, 1.0, 1.0, 1.0, 1.0, 1.0, 1.0, 1.0, 1.0, 1.0, 1.0, 1.0, 1.0, 1.0, 1.0, 1.0, 1.0, 1.0, 1.0, 1.0, 1.0, 1.0, 1.0, 1.0, 1.0, 1.0, 1.0, 1.0, 1.0, 1.0, 1.0, 1.0, 1.0, 1.0, 1.0, 1.0, 1.0, 1.0, 1.0, 1.0, 1.0, 1.0, 1.0, 1.0, 1.0, 1.0, 1.0, 1.0, 1.0, 1.0, 1.0, 1.0, 1.0, 1.0, 1.0, 1.0, 1.0, 1.0, 1.0, 1.0, 1.0, 1.0, 1.0, 1.0, 1.0, 1.0, 1.0, 1.0, 1.0, 1.0, 1.0, 1.0, 1.0, 1.0, 1.0, 1.0, 1.0, 1.0, 1.0, 1.0, 1.0, 1.0, 1.0, 1.0, 1.0, 1.0, 1.0, 1.0, 1.0, 1.0, 1.0, 1.0, 1.0, 1.0, 1.0, 1.0, 1.0, 1.0, 1.0, 1.0, 1.0, 1.0, 1.0, 1.0, 1.0, 1.0, 1.0, 1.0, 1.0, 1.0, 1.0, 1.0, 1.0, 1.0, 1.0, 1.0, 1.0, 1.0, 1.0, 1.0, 1.0, 1.0, 1.0, 1.0, 1.0, 1.0, 1.0, 1.0, 1.0, 1.0, 1.0, 1.0, 1.0, 1.0, 1.0, 1.0, 1.0, 1.0, 1.0, 1.0, 1.0, 1.0, 1.0, 1.0, 1.0, 1.0, 1.0, 1.0, 1.0, 1.0, 1.0, 1.0, 1.0, 1.0, 1.0, 1.0, 1.0, 1.0, 1.0, 1.0, 1.0, 1.0, 1.0, 1.0, 1.0, 1.0, 1.0, 1.0, 1.0, 1.0, 1.0, 1.0, 1.0, 1.0, 1.0, 1.0, 1.0, 1.0, 1.0, 1.0, 1.0, 1.0, 1.0, 1.0, 1.0, 1.0, 1.0, 1.0, 1.0, 1.0, 1.0, 1.0, 1.0, 1.0, 1.0, 1.0, 1.0, 1.0, 1.0, 1.0, 1.0, 1.0, 1.0, 1.0, 1.0, 1.0, 1.0, 1.0, 1.0, 1.0, 1.0, 1.0, 1.0, 1.0, 1.0, 1.0, 1.0, 1.0, 1.0, 1.0, 1.0, 1.0, 1.0, 1.0, 1.0, 1.0, 1.0, 1.0, 1.0, 1.0, 1.0, 1.0, 1.0, 1.0, 1.0, 1.0, 1.0, 1.0, 1.0, 1.0, 1.0, 1.0, 1.0, 1.0, 1.0, 1.0, 1.0, 1.0, 1.0, 1.0, 1.0, 1.0, 1.0, 1.0, 1.0, 1.0, 1.0, 1.0, 1.0, 1.0, 1.0, 1.0, 1.0, 1.0, 1.0, 1.0, 1.0, 1.0, 1.0, 1.0, 1.0, 1.0, 1.0, 1.0, 1.0, 1.0, 1.0, 1.0, 1.0, 1.0, 1.0, 1.0, 1.0, 1.0, 1.0, 1.0, 1.0, 1.0, 1.0, 1.0, 1.0, 1.0, 1.0, 1.0, 1.0, 1.0, 1.0, 1.0, 1.0, 1.0, 1.0, 1.0, 1.0, 1.0, 1.0, 1.0, 1.0, 1.0, 1.0, 1.0, 1.0, 1.0, 1.0, 1.0, 1.0, 1.0, 1.0, 1.0, 1.0, 1.0, 1.0, 1.0, 1.0, 1.0, 1.0, 1.0, 1.0, 1.0, 1.0, 1.0, 1.0, 1.0, 1.0, 1.0, 1.0, 1.0, 1.0, 1.0, 1.0, 1.0, 1.0, 1.0, 1.0, 1.0, 1.0, 1.0, 1.0, 1.0, 1.0, 1.0, 1.0, 1.0, 1.0, 1.0, 1.0, 1.0, 1.0, 1.0, 1.0, 1.0, 1.0, 1.0, 1.0, 1.0, 1.0, 1.0, 1.0, 1.0, 1.0, 1.0, 1.0, 1.0, 1.0, 1.0, 1.0, 1.0, 1.0, 1.0, 1.0, 1.0, 1.0, 1.0, 1.0, 1.0, 1.0, 1.0, 1.0, 1.0, 1.0, 1.0, 1.0, 1.0, 1.0, 1.0, 1.0, 1.0, 1.0, 1.0, 1.0, 1.0, 1.0, 1.0, 1.0, 1.0, 1.0, 1.0, 1.0, 1.0, 1.0, 1.0, 1.0, 1.0, 1.0, 1.0, 1.0, 1.0, 1.0, 1.0, 1.0, 1.0, 1.0, 1.0, 1.0, 1.0, 1.0, 1.0, 1.0, 1.0, 1.0, 1.0, 1.0, 1.0, 1.0, 1.0, 1.0, 1.0, 1.0, 1.0, 1.0, 1.0, 1.0, 1.0, 1.0, 1.0, 1.0, 1.0, 1.0, 1.0, 1.0, 1.0, 1.0, 1.0, 1.0, 1.0, 1.0, 1.0, 1.0, 1.0, 1.0, 1.0, 1.0, 1.0, 1.0, 1.0, 1.0, 1.0, 1.0, 1.0, 1.0, 1.0, 1.0, 1.0, 1.0, 1.0, 1.0, 1.0, 1.0, 1.0, 1.0, 1.0, 1.0, 1.0, 1.0, 1.0, 1.0, 1.0, 1.0, 1.0, 1.0, 1.0, 1.0, 1.0, 1.0, 1.0, 1.0, 1.0, 1.0, 1.0, 1.0, 1.0, 1.0, 1.0, 1.0, 1.0, 1.0, 1.0, 1.0, 1.0, 1.0, 1.0, 1.0, 1.0, 1.0, 1.0, 1.0, 1.0, 1.0, 1.0, 1.0, 1.0, 1.0, 1.0, 1.0, 1.0, 1.0, 1.0, 1.0, 1.0, 1.0, 1.0, 1.0, 1.0, 1.0, 1.0, 1.0, 1.0, 1.0, 1.0, 1.0, 1.0, 1.0, 1.0, 1.0, 1.0, 1.0, 1.0, 1.0, 1.0, 1.0, 1.0, 1.0, 1.0, 1.0, 1.0, 1.0, 1.0, 1.0, 1.0, 1.0, 1.0, 1.0, 1.0, 1.0, 1.0, 1.0, 1.0, 1.0, 1.0, 1.0, 1.0, 1.0, 1.0, 1.0, 1.0, 1.0, 1.0, 1.0, 1.0, 1.0, 1.0, 1.0, 1.0, 1.0, 1.0, 1.0, 1.0, 1.0, 1.0, 1.0, 1.0, 1.0, 1.0, 1.0, 1.0, 1.0, 1.0, 1.0, 1.0, 1.0, 1.0, 1.0, 1.0, 1.0, 1.0, 1.0, 1.0, 1.0, 1.0, 1.0, 1.0, 1.0, 1.0, 1.0, 1.0, 1.0, 1.0, 1.0, 1.0, 1.0, 1.0, 1.0, 1.0, 1.0, 1.0, 1.0, 1.0, 1.0, 1.0, 1.0, 1.0, 1.0, 1.0, 1.0, 1.0, 1.0, 1.0, 1.0, 1.0, 1.0, 1.0, 1.0, 1.0, 1.0, 1.0, 1.0, 1.0, 1.0, 1.0, 1.0, 1.0, 1.0, 1.0, 1.0, 1.0, 1.0, 1.0, 1.0, 1.0, 1.0, 1.0, 1.0, 1.0, 1.0, 1.0, 1.0, 1.0, 1.0, 1.0, 1.0, 1.0, 1.0, 1.0, 1.0, 1.0, 1.0, 1.0, 1.0, 1.0, 1.0, 1.0, 1.0, 1.0, 1.0, 1.0, 1.0, 1.0, 1.0, 1.0, 1.0, 1.0, 1.0, 1.0, 1.0, 1.0, 1.0, 1.0, 1.0, 1.0, 1.0, 1.0, 1.0, 1.0, 1.0, 1.0, 1.0, 1.0, 1.0, 1.0, 1.0, 1.0, 1.0, 1.0, 1.0, 1.0, 1.0, 1.0, 1.0, 1.0, 1.0, 1.0, 1.0, 1.0, 1.0, 1.0, 1.0, 1.0, 1.0, 1.0, 1.0, 1.0, 1.0, 1.0, 1.0, 1.0, 1.0, 1.0, 1.0, 1.0, 1.0, 1.0, 1.0, 1.0, 1.0, 1.0, 1.0, 1.0, 1.0, 1.0, 1.0, 1.0, 1.0, 1.0, 1.0, 1.0, 1.0, 1.0, 1.0, 1.0, 1.0, 1.0, 1.0, 1.0, 1.0, 1.0, 1.0, 1.0, 1.0, 1.0, 1.0, 1.0, 1.0, 1.0, 1.0, 1.0, 1.0, 1.0, 1.0, 1.0, 1.0, 1.0, 1.0, 1.0, 1.0, 1.0, 1.0, 1.0, 1.0, 1.0, 1.0, 1.0, 1.0, 1.0, 1.0, 1.0, 1.0, 1.0, 1.0, 1.0, 1.0, 1.0, 1.0, 1.0, 1.0, 1.0, 1.0, 1.0, 1.0, 1.0, 1.0, 1.0, 1.0, 1.0, 1.0, 1.0, 1.0, 1.0, 1.0, 1.0, 1.0, 1.0, 1.0, 1.0, 1.0, 1.0, 1.0, 1.0, 1.0, 1.0, 1.0, 1.0, 1.0, 1.0, 1.0, 1.0, 1.0, 1.0, 1.0, 1.0, 1.0, 1.0, 1.0, 1.0, 1.0, 1.0, 1.0, 1.0, 1.0, 1.0, 1.0, 1.0, 1.0, 1.0, 1.0, 1.0, 1.0, 1.0, 1.0, 1.0, 1.0, 1.0, 1.0, 1.0, 1.0, 1.0, 1.0, 1.0, 1.0, 1.0, 1.0, 1.0, 1.0, 1.0, 1.0, 1.0, 1.0, 1.0, 1.0, 1.0, 1.0, 1.0, 1.0, 1.0, 1.0, 1.0, 1.0, 1.0, 1.0, 1.0, 1.0, 1.0, 1.0, 1.0, 1.0, 1.0, 1.0, 1.0, 1.0, 1.0, 1.0, 1.0, 1.0, 1.0, 1.0, 1.0, 1.0, 1.0, 1.0, 1.0, 1.0, 1.0, 1.0, 1.0, 1.0, 1.0, 1.0, 1.0, 1.0, 1.0, 1.0, 1.0, 1.0, 1.0, 1.0, 1.0, 1.0, 1.0, 1.0, 1.0, 1.0, 1.0, 1.0, 1.0, 1.0, 1.0, 1.0, 1.0, 1.0, 1.0, 1.0, 1.0, 1.0, 1.0, 1.0, 1.0, 1.0, 1.0, 1.0, 1.0, 1.0, 1.0, 1.0, 1.0, 1.0, 1.0, 1.0, 1.0, 1.0, 1.0, 1.0, 1.0, 1.0, 1.0, 1.0, 1.0, 1.0, 1.0, 1.0, 1.0, 1.0, 1.0, 1.0, 1.0, 1.0, 1.0, 1.0, 1.0, 1.0, 1.0, 1.0, 1.0, 1.0, 1.0, 1.0, 1.0, 1.0, 1.0, 1.0, 1.0, 1.0, 1.0, 1.0, 1.0, 1.0, 1.0, 1.0, 1.0, 1.0, 1.0, 1.0, 1.0, 1.0, 1.0, 1.0, 1.0, 1.0, 1.0, 1.0, 1.0, 1.0, 1.0, 1.0, 1.0, 1.0, 1.0, 1.0, 1.0, 1.0, 1.0, 1.0, 1.0, 1.0, 1.0, 1.0, 1.0, 1.0, 1.0, 1.0, 1.0, 1.0, 1.0, 1.0, 1.0, 1.0, 1.0, 1.0, 1.0, 1.0, 1.0, 1.0, 1.0, 1.0, 1.0, 1.0, 1.0, 1.0, 1.0, 1.0, 1.0, 1.0, 1.0, 1.0, 1.0, 1.0, 1.0, 1.0, 1.0, 1.0, 1.0, 1.0, 1.0, 1.0, 1.0, 1.0, 1.0, 1.0, 1.0, 1.0, 1.0, 1.0, 1.0, 1.0, 1.0, 1.0, 1.0, 1.0, 1.0, 1.0, 1.0, 1.0, 1.0, 1.0, 1.0, 1.0, 1.0, 1.0, 1.0, 1.0, 1.0, 1.0, 1.0, 1.0, 1.0, 1.0, 1.0, 1.0, 1.0, 1.0, 1.0, 1.0, 1.0, 1.0, 1.0, 1.0, 1.0, 1.0, 1.0, 1.0, 1.0, 1.0, 1.0, 1.0, 1.0, 1.0, 1.0, 1.0, 1.0, 1.0, 1.0, 1.0, 1.0, 1.0, 1.0, 1.0, 1.0, 1.0, 1.0, 1.0, 1.0, 1.0, 1.0, 1.0, 1.0, 1.0, 1.0, 1.0, 1.0, 1.0, 1.0, 1.0, 1.0, 1.0, 1.0, 1.0, 1.0, 1.0, 1.0, 1.0, 1.0, 1.0, 1.0, 1.0, 1.0, 1.0, 1.0, 1.0, 1.0, 1.0, 1.0, 1.0, 1.0, 1.0, 1.0, 1.0, 1.0, 1.0, 1.0, 1.0, 1.0, 1.0, 1.0, 1.0, 1.0, 1.0, 1.0, 1.0, 1.0, 1.0, 1.0, 1.0, 1.0, 1.0, 1.0, 1.0, 1.0, 1.0, 1.0, 1.0, 1.0, 1.0, 1.0, 1.0, 1.0, 1.0, 1.0, 1.0, 1.0, 1.0, 1.0, 1.0, 1.0, 1.0, 1.0, 1.0, 1.0, 1.0, 1.0, 1.0, 1.0, 1.0, 1.0, 1.0, 1.0, 1.0, 1.0, 1.0, 1.0, 1.0, 1.0, 1.0, 1.0, 1.0, 1.0, 1.0, 1.0, 1.0, 1.0, 1.0, 1.0, 1.0, 1.0, 1.0, 1.0, 1.0, 1.0, 1.0, 1.0, 1.0, 1.0, 1.0, 1.0, 1.0, 1.0, 1.0, 1.0, 1.0, 1.0, 1.0, 1.0, 1.0, 1.0, 1.0, 1.0, 1.0, 1.0, 1.0, 1.0, 1.0, 1.0, 1.0, 1.0, 1.0, 1.0, 1.0, 1.0, 1.0, 1.0, 1.0, 1.0, 1.0, 1.0, 1.0, 1.0, 1.0, 1.0, 1.0, 1.0, 1.0, 1.0, 1.0, 1.0, 1.0, 1.0, 1.0, 1.0, 1.0, 1.0, 1.0, 1.0, 1.0, 1.0, 1.0, 1.0, 1.0, 1.0, 1.0, 1.0, 1.0, 1.0, 1.0, 1.0, 1.0, 1.0, 1.0, 1.0, 1.0, 1.0, 1.0, 1.0, 1.0, 1.0, 1.0, 1.0, 1.0, 1.0, 1.0, 1.0, 1.0, 1.0, 1.0, 1.0, 1.0, 1.0, 1.0, 1.0, 1.0, 1.0, 1.0, 1.0, 1.0, 1.0, 1.0, 1.0, 1.0, 1.0, 1.0, 1.0, 1.0, 1.0, 1.0, 1.0, 1.0, 1.0, 1.0, 1.0, 1.0, 1.0, 1.0, 1.0, 1.0, 1.0, 1.0, 1.0, 1.0, 1.0, 1.0, 1.0, 1.0, 1.0, 1.0, 1.0, 1.0, 1.0, 1.0, 1.0, 1.0, 1.0, 1.0, 1.0, 1.0, 1.0, 1.0, 1.0, 1.0, 1.0, 1.0, 1.0, 1.0, 1.0, 1.0, 1.0, 1.0, 1.0, 1.0, 1.0, 1.0, 1.0, 1.0, 1.0, 1.0, 1.0, 1.0, 1.0, 1.0, 1.0, 1.0, 1.0, 1.0, 1.0, 1.0, 1.0, 1.0, 1.0, 1.0, 1.0, 1.0, 1.0, 1.0, 1.0, 1.0, 1.0, 1.0, 1.0, 1.0, 1.0, 1.0, 1.0, 1.0, 1.0, 1.0, 1.0, 1.0, 1.0, 1.0, 1.0, 1.0, 1.0, 1.0, 1.0, 1.0, 1.0, 1.0, 1.0, 1.0, 1.0, 1.0, 1.0, 1.0, 1.0, 1.0, 1.0, 1.0, 1.0, 1.0, 1.0, 1.0, 1.0, 1.0, 1.0, 1.0, 1.0, 1.0, 1.0, 1.0, 1.0, 1.0, 1.0, 1.0, 1.0, 1.0, 1.0, 1.0, 1.0, 1.0, 1.0, 1.0, 1.0, 1.0, 1.0, 1.0, 1.0, 1.0, 1.0, 1.0, 1.0, 1.0, 1.0, 1.0, 1.0, 1.0, 1.0, 1.0, 1.0, 1.0, 1.0, 1.0, 1.0, 1.0, 1.0, 1.0, 1.0, 1.0, 1.0, 1.0, 1.0, 1.0, 1.0, 1.0, 1.0, 1.0, 1.0, 1.0, 1.0, 1.0, 1.0, 1.0, 1.0, 1.0, 1.0, 1.0, 1.0, 1.0, 1.0, 1.0, 1.0, 1.0, 1.0, 1.0, 1.0, 1.0, 1.0, 1.0, 1.0, 1.0, 1.0, 1.0, 1.0, 1.0, 1.0, 1.0, 1.0, 1.0, 1.0, 1.0, 1.0, 1.0, 1.0, 1.0, 1.0, 1.0, 1.0, 1.0, 1.0, 1.0, 1.0, 1.0, 1.0, 1.0, 1.0, 1.0, 1.0, 1.0, 1.0, 1.0, 1.0, 1.0, 1.0, 1.0, 1.0, 1.0, 1.0, 1.0, 1.0, 1.0, 1.0, 1.0, 1.0, 1.0, 1.0, 1.0, 1.0, 1.0, 1.0, 1.0, 1.0, 1.0, 1.0, 1.0, 1.0, 1.0, 1.0, 1.0, 1.0, 1.0, 1.0, 1.0, 1.0, 1.0, 1.0, 1.0, 1.0, 1.0, 1.0, 1.0, 1.0, 1.0, 1.0, 1.0, 1.0, 1.0, 1.0, 1.0, 1.0, 1.0, 1.0, 1.0, 1.0, 1.0, 1.0, 1.0, 1.0, 1.0, 1.0, 1.0, 1.0, 1.0, 1.0, 1.0, 1.0, 1.0, 1.0, 1.0, 1.0, 1.0, 1.0, 1.0, 1.0, 1.0, 1.0, 1.0, 1.0, 1.0, 1.0, 1.0, 1.0, 1.0, 1.0, 1.0, 1.0, 1.0, 1.0, 1.0, 1.0, 1.0, 1.0, 1.0, 1.0, 1.0, 1.0, 1.0, 1.0, 1.0, 1.0, 1.0, 1.0, 1.0, 1.0, 1.0, 1.0, 1.0, 1.0, 1.0, 1.0, 1.0, 1.0, 1.0, 1.0, 1.0, 1.0, 1.0, 1.0, 1.0, 1.0, 1.0, 1.0, 1.0, 1.0, 1.0, 1.0, 1.0, 1.0, 1.0, 1.0, 1.0, 1.0, 1.0, 1.0, 1.0, 1.0, 1.0, 1.0, 1.0, 1.0, 1.0, 1.0, 1.0, 1.0, 1.0, 1.0, 1.0, 1.0, 1.0, 1.0, 1.0, 1.0, 1.0, 1.0, 1.0, 1.0, 1.0, 1.0, 1.0, 1.0, 1.0, 1.0, 1.0, 1.0, 1.0, 1.0, 1.0, 1.0, 1.0, 1.0, 1.0, 1.0, 1.0, 1.0, 1.0, 1.0, 1.0, 1.0, 1.0, 1.0, 1.0, 1.0, 1.0, 1.0, 1.0, 1.0, 1.0, 1.0, 1.0, 1.0, 1.0, 1.0, 1.0, 1.0, 1.0, 1.0, 1.0, 1.0, 1.0, 1.0, 1.0, 1.0, 1.0, 1.0, 1.0, 1.0, 1.0, 1.0, 1.0, 1.0, 1.0, 1.0, 1.0, 1.0, 1.0, 1.0, 1.0, 1.0, 1.0, 1.0, 1.0, 1.0, 1.0, 1.0, 1.0, 1.0, 1.0, 1.0, 1.0, 1.0, 1.0, 1.0, 1.0, 1.0, 1.0, 1.0, 1.0, 1.0, 1.0, 1.0, 1.0, 1.0, 1.0, 1.0, 1.0, 1.0, 1.0, 1.0, 1.0, 1.0, 1.0, 1.0, 1.0, 1.0, 1.0, 1.0, 1.0, 1.0, 1.0, 1.0, 1.0, 1.0, 1.0, 1.0, 1.0, 1.0, 1.0, 1.0, 1.0, 1.0, 1.0, 1.0, 1.0, 1.0, 1.0, 1.0, 1.0, 1.0, 1.0, 1.0, 1.0, 1.0, 1.0, 1.0, 1.0, 1.0, 1.0, 1.0, 1.0, 1.0, 1.0, 1.0, 1.0, 1.0, 1.0, 1.0, 1.0, 1.0, 1.0, 1.0, 1.0, 1.0, 1.0, 1.0, 1.0, 1.0, 1.0, 1.0, 1.0, 1.0, 1.0, 1.0, 1.0, 1.0, 1.0, 1.0, 1.0, 1.0, 1.0, 1.0, 1.0, 1.0, 1.0, 1.0, 1.0, 1.0, 1.0, 1.0, 1.0, 1.0, 1.0, 1.0, 1.0, 1.0, 1.0, 1.0, 1.0, 1.0, 1.0, 1.0, 1.0, 1.0, 1.0, 1.0, 1.0, 1.0, 1.0, 1.0, 1.0, 1.0, 1.0, 1.0, 1.0, 1.0, 1.0, 1.0, 1.0, 1.0, 1.0, 1.0, 1.0, 1.0, 1.0, 1.0, 1.0, 1.0, 1.0, 1.0, 1.0, 1.0, 1.0, 1.0, 1.0, 1.0, 1.0, 1.0, 1.0, 1.0, 1.0, 1.0, 1.0, 1.0, 1.0, 1.0, 1.0, 1.0, 1.0, 1.0, 1.0, 1.0, 1.0, 1.0, 1.0, 1.0, 1.0, 1.0, 1.0, 1.0, 1.0, 1.0, 1.0, 1.0, 1.0, 1.0, 1.0, 1.0, 1.0, 1.0, 1.0, 1.0, 1.0, 1.0, 1.0, 1.0, 1.0, 1.0, 1.0, 1.0, 1.0, 1.0, 1.0, 1.0, 1.0, 1.0, 1.0, 1.0, 1.0, 1.0, 1.0, 1.0, 1.0, 1.0, 1.0, 1.0, 1.0, 1.0, 1.0, 1.0, 1.0, 1.0, 1.0, 1.0, 1.0, 1.0, 1.0, 1.0, 1.0, 1.0, 1.0, 1.0, 1.0, 1.0, 1.0, 1.0, 1.0, 1.0, 1.0, 1.0, 1.0, 1.0, 1.0, 1.0, 1.0, 1.0, 1.0, 1.0, 1.0, 1.0, 1.0, 1.0, 1.0, 1.0, 1.0, 1.0, 1.0, 1.0, 1.0, 1.0, 1.0, 1.0, 1.0, 1.0, 1.0, 1.0, 1.0, 1.0, 1.0, 1.0, 1.0, 1.0, 1.0, 1.0, 1.0, 1.0, 1.0, 1.0, 1.0, 1.0, 1.0, 1.0, 1.0, 1.0, 1.0, 1.0, 1.0, 1.0, 1.0, 1.0, 1.0, 1.0, 1.0, 1.0, 1.0, 1.0, 1.0, 1.0, 1.0, 1.0, 1.0, 1.0, 1.0, 1.0, 1.0, 1.0, 1.0, 1.0, 1.0, 1.0, 1.0, 1.0, 1.0, 1.0, 1.0, 1.0, 1.0, 1.0, 1.0, 1.0, 1.0, 1.0, 1.0, 1.0, 1.0, 1.0, 1.0, 1.0, 1.0, 1.0, 1.0, 1.0, 1.0, 1.0, 1.0, 1.0, 1.0, 1.0, 1.0, 1.0, 1.0, 1.0, 1.0, 1.0, 1.0, 1.0, 1.0, 1.0, 1.0, 1.0, 1.0, 1.0, 1.0, 1.0, 1.0, 1.0, 1.0, 1.0, 1.0, 1.0, 1.0, 1.0, 1.0, 1.0, 1.0, 1.0, 1.0, 1.0, 1.0, 1.0, 1.0, 1.0, 1.0, 1.0, 1.0, 1.0, 1.0, 1.0, 1.0, 1.0, 1.0, 1.0, 1.0, 1.0, 1.0, 1.0, 1.0, 1.0, 1.0, 1.0, 1.0, 1.0, 1.0, 1.0, 1.0, 1.0, 1.0, 1.0, 1.0, 1.0, 1.0, 1.0, 1.0, 1.0, 1.0, 1.0, 1.0, 1.0, 1.0, 1.0, 1.0, 1.0, 1.0, 1.0, 1.0, 1.0, 1.0, 1.0, 1.0, 1.0, 1.0, 1.0, 1.0, 1.0, 1.0, 1.0, 1.0, 1.0, 1.0, 1.0, 1.0, 1.0, 1.0, 1.0, 1.0, 1.0, 1.0, 1.0, 1.0, 1.0, 1.0, 1.0, 1.0, 1.0, 1.0, 1.0, 1.0, 1.0, 1.0, 1.0, 1.0, 1.0, 1.0, 1.0, 1.0, 1.0, 1.0, 1.0, 1.0, 1.0, 1.0, 1.0, 1.0, 1.0, 1.0, 1.0, 1.0, 1.0, 1.0, 1.0, 1.0, 1.0, 1.0, 1.0, 1.0, 1.0, 1.0, 1.0, 1.0, 1.0, 1.0, 1.0, 1.0, 1.0, 1.0, 1.0, 1.0, 1.0, 1.0, 1.0, 1.0, 1.0, 1.0, 1.0, 1.0, 1.0, 1.0, 1.0, 1.0, 1.0, 1.0, 1.0, 1.0, 1.0, 1.0, 1.0, 1.0, 1.0, 1.0, 1.0, 1.0, 1.0, 1.0, 1.0, 1.0, 1.0, 1.0, 1.0, 1.0, 1.0, 1.0, 1.0, 1.0, 1.0, 1.0, 1.0, 1.0, 1.0, 1.0, 1.0, 1.0, 1.0, 1.0, 1.0, 1.0, 1.0, 1.0, 1.0, 1.0, 1.0, 1.0, 1.0, 1.0, 1.0, 1.0, 1.0, 1.0, 1.0, 1.0, 1.0, 1.0, 1.0, 1.0, 1.0, 1.0, 1.0, 1.0, 1.0, 1.0, 1.0, 1.0, 1.0, 1.0, 1.0, 1.0, 1.0, 1.0, 1.0, 1.0, 1.0, 1.0, 1.0, 1.0, 1.0, 1.0, 1.0, 1.0, 1.0, 1.0, 1.0, 1.0, 1.0, 1.0, 1.0, 1.0, 1.0, 1.0, 1.0, 1.0, 1.0, 1.0, 1.0, 1.0, 1.0, 1.0, 1.0, 1.0, 1.0, 1.0, 1.0, 1.0, 1.0, 1.0, 1.0, 1.0, 1.0, 1.0, 1.0, 1.0, 1.0, 1.0, 1.0, 1.0, 1.0, 1.0, 1.0, 1.0, 1.0, 1.0, 1.0, 1.0, 1.0, 1.0, 1.0, 1.0, 1.0, 1.0, 1.0, 1.0, 1.0, 1.0, 1.0, 1.0, 1.0, 1.0, 1.0, 1.0, 1.0, 1.0, 1.0, 1.0, 1.0, 1.0, 1.0, 1.0, 1.0, 1.0, 1.0, 1.0, 1.0, 1.0, 1.0, 1.0, 1.0, 1.0, 1.0, 1.0, 1.0, 1.0, 1.0, 1.0, 1.0, 1.0, 1.0, 1.0, 1.0, 1.0, 1.0, 1.0, 1.0, 1.0, 1.0, 1.0, 1.0, 1.0, 1.0, 1.0, 1.0, 1.0, 1.0, 1.0, 1.0, 1.0, 1.0, 1.0, 1.0, 1.0, 1.0, 1.0, 1.0, 1.0, 1.0, 1.0, 1.0, 1.0, 1.0, 1.0, 1.0, 1.0, 1.0, 1.0, 1.0, 1.0, 1.0, 1.0, 1.0, 1.0, 1.0, 1.0, 1.0, 1.0, 1.0, 1.0, 1.0, 1.0, 1.0, 1.0, 1.0, 1.0, 1.0, 1.0, 1.0, 1.0, 1.0, 1.0, 1.0, 1.0, 1.0, 1.0, 1.0, 1.0, 1.0, 1.0, 1.0, 1.0, 1.0, 1.0, 1.0, 1.0, 1.0, 1.0, 1.0, 1.0, 1.0, 1.0, 1.0, 1.0, 1.0, 1.0, 1.0, 1.0, 1.0, 1.0, 1.0, 1.0, 1.0, 1.0, 1.0, 1.0, 1.0, 1.0, 1.0, 1.0, 1.0, 1.0, 1.0, 1.0, 1.0, 1.0, 1.0, 1.0, 1.0, 1.0, 1.0, 1.0, 1.0, 1.0, 1.0, 1.0, 1.0, 1.0, 1.0, 1.0, 1.0, 1.0, 1.0, 1.0, 1.0, 1.0, 1.0, 1.0, 1.0, 1.0, 1.0, 1.0, 1.0, 1.0, 1.0, 1.0, 1.0, 1.0, 1.0, 1.0, 1.0, 1.0, 1.0, 1.0, 1.0, 1.0, 1.0, 1.0, 1.0, 1.0, 1.0, 1.0, 1.0, 1.0, 1.0, 1.0, 1.0, 1.0, 1.0, 1.0, 1.0, 1.0, 1.0, 1.0, 1.0, 1.0, 1.0, 1.0, 1.0, 1.0, 1.0, 1.0, 1.0, 1.0, 1.0, 1.0, 1.0, 1.0, 1.0, 1.0, 1.0, 1.0, 1.0, 1.0, 1.0, 1.0, 1.0, 1.0, 1.0, 1.0, 1.0, 1.0, 1.0, 1.0, 1.0, 1.0, 1.0, 1.0, 1.0, 1.0, 1.0, 1.0, 1.0, 1.0, 1.0, 1.0, 1.0, 1.0, 1.0, 1.0, 1.0, 1.0, 1.0, 1.0, 1.0, 1.0, 1.0, 1.0, 1.0, 1.0, 1.0, 1.0, 1.0, 1.0, 1.0, 1.0, 1.0, 1.0, 1.0, 1.0, 1.0, 1.0, 1.0, 1.0, 1.0, 1.0, 1.0, 1.0, 1.0, 1.0, 1.0, 1.0, 1.0, 1.0, 1.0, 1.0, 1.0, 1.0, 1.0, 1.0, 1.0, 1.0, 1.0, 1.0, 1.0, 1.0, 1.0, 1.0, 1.0, 1.0, 1.0, 1.0, 1.0, 1.0, 1.0, 1.0, 1.0, 1.0, 1.0, 1.0, 1.0, 1.0, 1.0, 1.0, 1.0, 1.0, 1.0, 1.0, 1.0, 1.0, 1.0, 1.0, 1.0, 1.0, 1.0, 1.0, 1.0, 1.0, 1.0, 1.0, 1.0, 1.0, 1.0, 1.0, 1.0, 1.0, 1.0, 1.0, 1.0, 1.0, 1.0, 1.0, 1.0, 1.0, 1.0, 1.0, 1.0, 1.0, 1.0, 1.0, 1.0, 1.0, 1.0, 1.0, 1.0, 1.0, 1.0, 1.0, 1.0, 1.0, 1.0, 1.0, 1.0, 1.0, 1.0, 1.0, 1.0, 1.0, 1.0, 1.0, 1.0, 1.0, 1.0, 1.0, 1.0, 1.0, 1.0, 1.0, 1.0, 1.0, 1.0, 1.0, 1.0, 1.0, 1.0, 1.0, 1.0, 1.0, 1.0, 1.0, 1.0, 1.0, 1.0, 1.0, 1.0, 1.0, 1.0, 1.0, 1.0, 1.0, 1.0, 1.0, 1.0, 1.0, 1.0, 1.0, 1.0, 1.0, 1.0, 1.0, 1.0, 1.0, 1.0, 1.0, 1.0, 1.0, 1.0, 1.0, 1.0, 1.0, 1.0, 1.0, 1.0, 1.0, 1.0, 1.0, 1.0, 1.0, 1.0, 1.0, 1.0, 1.0, 1.0, 1.0, 1.0, 1.0, 1.0, 1.0, 1.0, 1.0, 1.0, 1.0, 1.0, 1.0, 1.0, 1.0, 1.0, 1.0, 1.0, 1.0, 1.0, 1.0, 1.0, 1.0, 1.0, 1.0, 1.0, 1.0, 1.0, 1.0, 1.0, 1.0, 1.0, 1.0, 1.0, 1.0, 1.0, 1.0, 1.0, 1.0, 1.0, 1.0, 1.0, 1.0, 1.0, 1.0, 1.0, 1.0, 1.0, 1.0, 1.0, 1.0, 1.0, 1.0, 1.0, 1.0, 1.0, 1.0, 1.0, 1.0, 1.0, 1.0, 1.0, 1.0, 1.0, 1.0, 1.0, 1.0, 1.0, 1.0, 1.0, 1.0, 1.0, 1.0, 1.0, 1.0, 1.0, 1.0, 1.0, 1.0, 1.0, 1.0, 1.0, 1.0, 1.0, 1.0, 1.0, 1.0, 1.0, 1.0, 1.0, 1.0, 1.0, 1.0, 1.0, 1.0, 1.0, 1.0, 1.0, 1.0, 1.0, 1.0, 1.0, 1.0, 1.0, 1.0, 1.0, 1.0, 1.0, 1.0, 1.0, 1.0, 1.0, 1.0, 1.0, 1.0, 1.0, 1.0, 1.0, 1.0, 1.0, 1.0, 1.0, 1.0, 1.0, 1.0, 1.0, 1.0, 1.0, 1.0, 1.0, 1.0, 1.0, 1.0, 1.0, 1.0, 1.0, 1.0, 1.0, 1.0, 1.0, 1.0, 1.0, 1.0, 1.0, 1.0, 1.0, 1.0, 1.0, 1.0, 1.0, 1.0, 1.0, 1.0, 1.0, 1.0, 1.0, 1.0, 1.0, 1.0, 1.0, 1.0, 1.0, 1.0, 1.0, 1.0, 1.0, 1.0, 1.0, 1.0, 1.0, 1.0, 1.0, 1.0, 1.0, 1.0, 1.0, 1.0, 1.0, 1.0, 1.0, 1.0, 1.0, 1.0, 1.0, 1.0, 1.0, 1.0, 1.0, 1.0, 1.0, 1.0, 1.0, 1.0, 1.0, 1.0, 1.0, 1.0, 1.0, 1.0, 1.0, 1.0, 1.0, 1.0, 1.0, 1.0, 1.0, 1.0, 1.0, 1.0, 1.0, 1.0, 1.0, 1.0, 1.0, 1.0, 1.0, 1.0, 1.0, 1.0, 1.0, 1.0, 1.0, 1.0, 1.0, 1.0, 1.0, 1.0, 1.0, 1.0, 1.0, 1.0, 1.0, 1.0, 1.0, 1.0, 1.0, 1.0, 1.0, 1.0, 1.0, 1.0, 1.0, 1.0, 1.0, 1.0, 1.0, 1.0, 1.0, 1.0, 1.0, 1.0, 1.0, 1.0, 1.0, 1.0, 1.0, 1.0, 1.0, 1.0, 1.0, 1.0, 1.0, 1.0, 1.0, 1.0, 1.0, 1.0, 1.0, 1.0, 1.0, 1.0, 1.0, 1.0, 1.0, 1.0, 1.0, 1.0, 1.0, 1.0, 1.0, 1.0, 1.0, 1.0, 1.0, 1.0, 1.0, 1.0, 1.0, 1.0, 1.0, 1.0, 1.0, 1.0, 1.0, 1.0, 1.0, 1.0, 1.0, 1.0, 1.0, 1.0, 1.0, 1.0, 1.0, 1.0, 1.0, 1.0, 1.0, 1.0, 1.0, 1.0, 1.0, 1.0, 1.0, 1.0, 1.0, 1.0, 1.0, 1.0, 1.0, 1.0, 1.0, 1.0, 1.0, 1.0, 1.0, 1.0, 1.0, 1.0, 1.0, 1.0, 1.0, 1.0, 1.0, 1.0, 1.0, 1.0, 1.0, 1.0, 1.0, 1.0, 1.0, 1.0, 1.0, 1.0, 1.0, 1.0, 1.0, 1.0, 1.0, 1.0, 1.0, 1.0, 1.0, 1.0, 1.0, 1.0, 1.0, 1.0, 1.0, 1.0, 1.0, 1.0, 1.0, 1.0, 1.0, 1.0, 1.0, 1.0, 1.0, 1.0, 1.0, 1.0, 1.0, 1.0, 1.0, 1.0, 1.0, 1.0, 1.0, 1.0, 1.0, 1.0, 1.0, 1.0, 1.0, 1.0, 1.0, 1.0, 1.0, 1.0, 1.0, 1.0, 1.0, 1.0, 1.0, 1.0, 1.0, 1.0, 1.0, 1.0, 1.0, 1.0, 1.0, 1.0, 1.0, 1.0, 1.0, 1.0, 1.0, 1.0, 1.0, 1.0, 1.0, 1.0, 1.0, 1.0, 1.0, 1.0, 1.0, 1.0, 1.0, 1.0, 1.0, 1.0, 1.0, 1.0, 1.0, 1.0, 1.0, 1.0, 1.0, 1.0, 1.0, 1.0, 1.0, 1.0, 1.0, 1.0, 1.0, 1.0, 1.0, 1.0, 1.0, 1.0, 1.0, 1.0, 1.0, 1.0, 1.0, 1.0, 1.0, 1.0, 1.0, 1.0, 1.0, 1.0, 1.0, 1.0, 1.0, 1.0, 1.0, 1.0, 1.0, 1.0, 1.0, 1.0, 1.0, 1.0, 1.0, 1.0, 1.0, 1.0, 1.0, 1.0, 1.0, 1.0, 1.0, 1.0, 1.0, 1.0, 1.0, 1.0, 1.0, 1.0, 1.0, 1.0, 1.0, 1.0, 1.0, 1.0, 1.0, 1.0, 1.0, 1.0, 1.0, 1.0, 1.0, 1.0, 1.0, 1.0, 1.0, 1.0, 1.0, 1.0, 1.0, 1.0, 1.0, 1.0, 1.0, 1.0, 1.0, 1.0, 1.0, 1.0, 1.0, 1.0, 1.0, 1.0, 1.0, 1.0, 1.0, 1.0, 1.0, 1.0, 1.0, 1.0, 1.0, 1.0, 1.0, 1.0, 1.0, 1.0, 1.0, 1.0, 1.0, 1.0, 1.0, 1.0, 1.0, 1.0, 1.0, 1.0, 1.0, 1.0, 1.0, 1.0, 1.0, 1.0, 1.0, 1.0, 1.0, 1.0, 1.0, 1.0, 1.0, 1.0, 1.0, 1.0, 1.0, 1.0, 1.0, 1.0, 1.0, 1.0, 1.0, 1.0, 1.0, 1.0, 1.0, 1.0, 1.0, 1.0, 1.0, 1.0, 1.0, 1.0, 1.0, 1.0, 1.0, 1.0, 1.0, 1.0, 1.0, 1.0, 1.0, 1.0, 1.0, 1.0, 1.0, 1.0, 1.0, 1.0, 1.0, 1.0, 1.0, 1.0, 1.0, 1.0, 1.0, 1.0, 1.0, 1.0, 1.0, 1.0, 1.0, 1.0, 1.0, 1.0, 1.0, 1.0, 1.0, 1.0, 1.0, 1.0, 1.0, 1.0, 1.0, 1.0, 1.0, 1.0, 1.0, 1.0, 1.0, 1.0, 1.0, 1.0, 1.0, 1.0, 1.0, 1.0, 1.0, 1.0, 1.0, 1.0, 1.0, 1.0, 1.0, 1.0, 1.0, 1.0, 1.0, 1.0, 1.0, 1.0, 1.0, 1.0, 1.0, 1.0, 1.0, 1.0, 1.0, 1.0, 1.0, 1.0, 1.0, 1.0, 1.0, 1.0, 1.0, 1.0, 1.0, 1.0, 1.0, 1.0, 1.0, 1.0, 1.0, 1.0, 1.0, 1.0, 1.0, 1.0, 1.0, 1.0, 1.0, 1.0, 1.0, 1.0, 1.0, 1.0, 1.0, 1.0, 1.0, 1.0, 1.0, 1.0, 1.0, 1.0, 1.0, 1.0, 1.0, 1.0, 1.0, 1.0, 1.0, 1.0, 1.0, 1.0, 1.0, 1.0, 1.0, 1.0, 1.0, 1.0, 1.0, 1.0, 1.0, 1.0, 1.0, 1.0, 1.0, 1.0, 1.0, 1.0, 1.0, 1.0, 1.0, 1.0, 1.0, 1.0, 1.0, 1.0, 1.0, 1.0, 1.0, 1.0, 1.0, 1.0, 1.0, 1.0, 1.0, 1.0, 1.0, 1.0, 1.0, 1.0, 1.0, 1.0, 1.0, 1.0, 1.0, 1.0, 1.0, 1.0, 1.0, 1.0, 1.0, 1.0, 1.0, 1.0, 1.0, 1.0, 1.0, 1.0, 1.0, 1.0, 1.0, 1.0, 1.0, 1.0, 1.0, 1.0, 1.0, 1.0, 1.0, 1.0, 1.0, 1.0, 1.0, 1.0, 1.0, 1.0, 1.0, 1.0, 1.0, 1.0, 1.0, 1.0, 1.0, 1.0, 1.0, 1.0, 1.0, 1.0, 1.0, 1.0, 1.0, 1.0, 1.0, 1.0, 1.0, 1.0, 1.0, 1.0, 1.0, 1.0, 1.0, 1.0, 1.0, 1.0, 1.0, 1.0, 1.0, 1.0, 1.0, 1.0, 1.0, 1.0, 1.0, 1.0, 1.0, 1.0, 1.0, 1.0, 1.0, 1.0, 1.0, 1.0, 1.0, 1.0, 1.0, 1.0, 1.0, 1.0, 1.0, 1.0, 1.0, 1.0, 1.0, 1.0, 1.0, 1.0, 1.0, 1.0, 1.0, 1.0, 1.0, 1.0, 1.0, 1.0, 1.0, 1.0, 1.0, 1.0, 1.0, 1.0, 1.0, 1.0, 1.0, 1.0, 1.0, 1.0, 1.0, 1.0, 1.0, 1.0, 1.0, 1.0, 1.0, 1.0, 1.0, 1.0, 1.0, 1.0, 1.0, 1.0, 1.0, 1.0, 1.0, 1.0, 1.0, 1.0, 1.0, 1.0, 1.0, 1.0, 1.0, 1.0, 1.0, 1.0, 1.0, 1.0, 1.0, 1.0, 1.0])
me_cube.materials.append(mat_material)
me_cube.use_remesh_preserve_volume = False
me_cube.use_remesh_preserve_attributes = False
me_cube.use_mirror_vertex_groups = False
me_cube.update()
arm_armature = bpy.data.armatures.new('Armature')  # bones are not reproduced

# ---- objects
ob_lamp = bpy.data.objects.new('Lamp', light_lamp)
ob_camera = bpy.data.objects.new('Camera', cam_camera)
ob_armature = bpy.data.objects.new('Armature', arm_armature)
ob_cube = bpy.data.objects.new('Cube', me_cube)

# ---- transforms, parenting, visibility, modifiers, constraints
ob_lamp.location = (4.076, 1.005, 5.904)
ob_lamp.rotation_euler = (0.6503, 0.05522, 1.866)
ob_lamp.lock_rotations_4d = False
ob_lamp.empty_display_type = 'ARROWS'
ob_lamp.color = (0.0, 0.0, 0.0, 0.0)
ob_lamp.lineart.crease_threshold = 0.0
ob_camera.location = (7.481, -6.508, 5.344)
ob_camera.rotation_euler = (1.109, 0.01082, 0.8149)
ob_camera.lock_rotations_4d = False
ob_camera.empty_display_type = 'ARROWS'
ob_camera.color = (0.0, 0.0, 0.0, 0.0)
ob_camera.display_type = 'WIRE'
ob_camera.lineart.crease_threshold = 0.0
ob_armature.location = (-2.25, 0.0, -1.0)
ob_armature.rotation_euler = (-0.0, 1.571, 0.0)
ob_armature.scale = (2.0, 2.0, 2.0)
ob_armature.show_in_front = True
ob_armature.lineart.crease_threshold = 0.0
ob_cube.parent = ob_armature
ob_cube.matrix_parent_inverse = Matrix(((4.47e-08, 0.0, -0.5, -0.5), (0.0, 0.5, 0.0, 0.0), (0.5, 0.0, 3.775e-08, 1.125), (0.0, 0.0, 0.0, 1.0)))
ob_cube.location = (0.0, 0.0, 0.0)
ob_cube.lock_rotations_4d = False
ob_cube.empty_display_type = 'ARROWS'
ob_cube.lineart.crease_threshold = 0.0
_vg = ob_cube.vertex_groups.new(name='Stomach')
for _i, _w in zip([0, 1, 4, 5, 6, 7, 8, 9, 10, 12, 13, 14, 15, 16, 17, 20, 21, 22, 23, 24, 25, 26, 27, 28, 29, 30, 31, 67, 69, 170, 171, 208, 209], [0.05184, 0.003421, 0.02385, 0.1447, 0.1425, 0.03176, 0.07406, 0.0955, 0.00125, 0.7815, 0.7525, 0.7751, 0.7579, 0.04696, 0.06316, 0.8219, 0.8802, 0.8755, 0.8184, 0.1388, 0.1117, 0.113, 0.1523, 0.1695, 0.1683, 0.1712, 0.1747, 0.009752, 0.01199, 0.0187, 0.01351, 0.05496, 0.05506]): _vg.add([_i], _w, 'REPLACE')
_vg = ob_cube.vertex_groups.new(name='Chest')
for _i, _w in zip([4, 5, 6, 7, 8, 9, 12, 14, 15, 16, 17, 20, 21, 22, 66, 67, 68, 69, 128, 129, 130, 131, 168, 169, 170, 171, 203, 214], [0.07361, 0.2686, 0.3454, 0.09795, 0.5086, 0.5451, 0.02692, 0.01784, 0.01755, 0.7129, 0.7451, 0.00598, 0.005738, 3.361e-05, 0.02986, 0.09336, 0.03123, 0.07621, 0.06909, 0.08168, 0.1187, 0.09923, 0.02985, 0.03044, 0.07948, 0.06664, 0.04778, 0.03181]): _vg.add([_i], _w, 'REPLACE')
_vg = ob_cube.vertex_groups.new(name='Neck')
for _i, _w in zip([220, 232, 236, 237, 241, 242, 247, 248, 250], [0.01269, 0.01286, 0.02551, 0.032, 0.02546, 0.09042, 0.03381, 0.1566, 0.05294]): _vg.add([_i], _w, 'REPLACE')
_vg = ob_cube.vertex_groups.new(name='Head')
for _i, _w in zip([130, 131, 212, 213, 214, 215, 216, 217, 218, 219, 220, 221, 222, 223, 224, 225, 226, 227, 228, 229, 230, 231, 232, 233, 234, 235, 236, 237, 238, 239, 240, 241, 242, 243, 244, 245, 246, 247, 248, 249, 250, 251], [0.022, 0.05874, 0.06264, 0.05977, 0.1117, 0.09604, 0.1185, 0.1218, 0.4095, 0.3997, 0.2214, 0.2615, 0.5182, 0.5035, 0.818, 0.8098, 0.9373, 0.9342, 0.8616, 0.831, 0.9447, 0.9454, 0.605, 0.6152, 0.8348, 0.8548, 0.7251, 0.2967, 0.798, 0.3619, 0.7315, 0.4542, 0.5965, 0.4886, 0.7845, 0.8446, 0.8282, 0.7067, 0.4754, 0.6864, 0.2497, 0.3156]): _vg.add([_i], _w, 'REPLACE')
_vg = ob_cube.vertex_groups.new(name='MouthExtension')
for _i, _w in zip([128, 129, 130, 131, 212, 213, 214, 215, 216, 217, 218, 219, 220, 221, 222, 223, 224, 225, 226, 227, 228, 229, 230, 231, 232, 233, 234, 235, 236, 237, 238, 239, 240, 241, 242, 243, 244, 245, 246, 247, 248, 249, 250, 251], [0.03396, 0.0007148, 0.01375, 0.04793, 0.2473, 0.07164, 0.093, 0.08636, 0.5168, 0.1224, 0.3373, 0.3465, 0.2703, 0.08837, 0.3411, 0.3523, 0.06972, 0.05166, 0.02384, 0.03716, 0.05244, 0.04846, 0.00742, 0.01484, 0.1535, 0.08581, 0.1079, 0.09485, 0.1469, 0.5074, 0.09199, 0.3685, 0.1088, 0.2005, 0.1942, 0.09564, 0.09888, 0.1023, 0.113, 0.1595, 0.2274, 0.1287, 0.3577, 0.09842]): _vg.add([_i], _w, 'REPLACE')
_vg = ob_cube.vertex_groups.new(name='MouthUpper')
for _i, _w in zip([224, 241, 243, 250, 251], [7.296e-06, 0.9925, 0.9782, 0.0, 0.14]): _vg.add([_i], _w, 'REPLACE')
_vg = ob_cube.vertex_groups.new(name='MouthLower')
for _i, _w in zip([129, 130, 131, 132, 136, 212, 213, 214, 215, 216, 217, 218, 220, 221, 224, 225, 227, 228, 229, 232, 233, 236, 237, 238, 239, 240, 241, 242, 243, 244, 247, 248, 249, 250, 251], [7.84e-08, 6.657e-13, 0.0, 0.0, 0.0, 5.378e-10, 5.544e-07, 0.0, 6.474e-19, 0.05429, 5.135e-13, 0.0, 0.004455, 1.749e-12, 2.426e-09, 5.842e-05, 0.0, 0.0006342, 9.747e-06, 0.01431, 0.000791, 0.06318, 0.07333, 5.363e-13, 0.001295, 9.693e-09, 1.767e-07, 0.08098, 0.0006678, 9.192e-15, 0.03303, 0.1039, 5.369e-08, 0.6338, 0.5505]): _vg.add([_i], _w, 'REPLACE')
_vg = ob_cube.vertex_groups.new(name='Collar.l')
for _i, _w in zip([4, 5, 7, 8, 9, 16, 17, 23, 66, 67, 68, 69, 128, 129, 130, 131, 168, 169, 170, 171, 172, 173, 174, 175, 186, 187, 188, 203, 212, 213, 214, 215, 216, 217, 218, 219, 220, 223, 234, 237, 241, 246, 248, 250], [0.2512, 0.01414, 0.4689, 0.1449, 0.05914, 0.1271, 0.01716, 0.005116, 0.679, 0.02164, 0.6357, 0.01651, 0.6704, 0.1267, 0.6355, 0.112, 0.6624, 0.6402, 0.4433, 0.2821, 0.4694, 0.4533, 0.07125, 0.06217, 0.06918, 0.02218, 0.09292, 0.2097, 0.5028, 0.05957, 0.07412, 0.714, 0.1572, 0.003583, 0.02837, 0.1965, 0.04244, 0.1089, 0.007506, 0.06482, 0.01264, 0.01149, 0.004406, 0.01692]): _vg.add([_i], _w, 'REPLACE')
_vg = ob_cube.vertex_groups.new(name='UpperArm.l')
for _i, _w in zip([4, 7, 8, 9, 13, 16, 66, 68, 128, 130, 168, 169, 170, 171, 172, 173, 174, 175, 176, 177, 178, 179, 180, 181, 182, 183, 184, 185, 186, 187, 188, 189, 190, 203], [0.6103, 0.3719, 0.1736, 0.05552, 0.0489, 0.0657, 0.2127, 0.2544, 0.05781, 0.01465, 0.2302, 0.2517, 0.423, 0.5958, 0.5184, 0.5289, 0.9184, 0.9157, 0.7384, 0.1804, 0.693, 0.2567, 0.1288, 0.07618, 0.1252, 0.1063, 0.8625, 0.8915, 0.8814, 0.8676, 0.8032, 0.9847, 0.9536, 0.6813]): _vg.add([_i], _w, 'REPLACE')
_vg = ob_cube.vertex_groups.new(name='LowerArm.l')
for _i, _w in zip([176, 177, 178, 179, 180, 181, 182, 183, 184, 185, 186, 187, 188, 191, 192, 193, 194, 195, 196, 197, 198, 199, 200, 201, 202], [0.2589, 0.8172, 0.3058, 0.7415, 0.8707, 0.9229, 0.8745, 0.8929, 0.1299, 0.0948, 0.008068, 0.08487, 0.0662, 0.998, 0.9977, 0.9977, 0.9972, 0.9986, 0.9979, 0.9984, 0.9975, 0.9997, 0.9995, 0.9996, 0.9994]): _vg.add([_i], _w, 'REPLACE')
_vg = ob_cube.vertex_groups.new(name='Collar.r')
for _i, _w in zip([5, 6, 8, 9, 16, 17, 67, 69, 128, 129, 130, 131, 132, 133, 134, 135, 136, 137, 138, 150, 212, 213, 214, 215, 216, 217, 218, 219, 221, 222, 239, 243, 245, 251], [0.2334, 0.2253, 0.05059, 0.142, 0.0005809, 0.08736, 0.73, 0.7161, 0.1035, 0.6408, 0.1306, 0.6533, 0.81, 0.758, 0.06204, 0.04251, 0.4746, 0.46, 0.03347, 0.02288, 0.06537, 0.5334, 0.6507, 0.04968, 0.01296, 0.1455, 0.1824, 0.01116, 0.03924, 0.09736, 0.05995, 0.00957, 0.001459, 0.0136]): _vg.add([_i], _w, 'REPLACE')
_vg = ob_cube.vertex_groups.new(name='UpperArm.r')
for _i, _w in zip([5, 6, 9, 17, 67, 69, 132, 133, 134, 135, 136, 137, 138, 139, 140, 141, 142, 143, 144, 145, 146, 147, 148, 149, 150, 151, 152, 153, 154, 155], [0.2391, 0.2219, 0.06469, 0.02745, 0.067, 0.07637, 0.1616, 0.1986, 0.8954, 0.8782, 0.5151, 0.4857, 0.9267, 0.6633, 0.7638, 0.1832, 0.7059, 0.6633, 0.1228, 0.07646, 0.1631, 0.2958, 0.6633, 0.9018, 0.8588, 0.6868, 0.6894, 0.868, 0.9403, 0.9755]): _vg.add([_i], _w, 'REPLACE')
_vg = ob_cube.vertex_groups.new(name='LowerArm.r')
for _i, _w in zip([135, 137, 139, 140, 141, 142, 143, 144, 145, 146, 147, 148, 149, 150, 151, 152, 153, 154, 156, 157, 158, 159, 160, 161, 162, 163, 164, 165, 166, 167], [0.03494, 0.03576, 0.2766, 0.2347, 0.8132, 0.2865, 0.2766, 0.8764, 0.9211, 0.8329, 0.6784, 0.2766, 0.08985, 0.07447, 0.2533, 0.2531, 0.097, 0.04646, 0.9982, 0.9969, 0.9957, 0.9916, 0.9988, 0.9971, 0.9969, 0.9924, 0.9996, 0.9992, 0.9992, 0.9983]): _vg.add([_i], _w, 'REPLACE')
_vg = ob_cube.vertex_groups.new(name='Pelvis')
for _i, _w in zip([0, 1, 2, 3, 10, 11, 12, 13, 14, 15, 18, 19, 20, 21, 22, 23, 24, 25, 26, 27, 28, 29, 30, 31, 32, 33, 34, 35, 83, 84, 85, 204, 205, 206, 207, 208, 209, 210, 211], [0.2105, 0.1029, 0.1498, 0.1452, 0.1349, 0.1171, 0.1058, 0.1164, 0.1091, 0.1142, 0.7321, 0.7446, 0.09643, 0.07201, 0.07369, 0.09275, 0.7, 0.829, 0.826, 0.6693, 0.6203, 0.6215, 0.6097, 0.5773, 0.04781, 0.03699, 0.001655, 0.08953, 0.08343, 0.01104, 0.02577, 0.1128, 0.1024, 0.01578, 0.01339, 0.08127, 0.08273, 0.08926, 0.08341]): _vg.add([_i], _w, 'REPLACE')
_vg = ob_cube.vertex_groups.new(name='UpperLeg.l')
for _i, _w in zip([0, 1, 2, 3, 10, 11, 18, 19, 26, 27, 28, 29, 30, 31, 32, 33, 34, 35, 82, 83, 84, 85, 86, 87, 88, 89, 90, 91, 92, 93, 97, 204, 205, 206, 207, 208, 209, 210, 211], [0.5395, 0.06935, 0.06364, 0.7679, 0.6704, 0.1342, 0.1992, 0.05056, 0.03298, 0.1462, 0.141, 0.1314, 0.04628, 0.005052, 0.06992, 0.038, 0.1039, 0.1584, 0.8756, 0.7671, 0.9221, 0.9196, 0.9915, 0.9739, 0.993, 0.9821, 0.9749, 0.9704, 0.9741, 0.9706, 0.0111, 0.6158, 0.2207, 0.2225, 0.745, 0.5132, 0.3656, 0.1667, 0.7585]): _vg.add([_i], _w, 'REPLACE')
_vg = ob_cube.vertex_groups.new(name='LowerLeg.l')
for _i, _w in zip([91, 93, 94, 95, 96, 97, 98, 99, 100, 101, 102, 103, 104, 105, 106, 107], [0.002043, 0.004303, 0.9425, 0.9687, 0.9463, 0.9602, 0.8275, 0.9309, 0.8334, 0.9234, 0.03528, 0.1371, 0.04092, 0.1374, 0.1272, 0.1293]): _vg.add([_i], _w, 'REPLACE')
_vg = ob_cube.vertex_groups.new(name='Foot.l')
for _i, _w in zip([94, 96, 98, 99, 100, 101, 102, 103, 104, 105, 106, 107, 108, 109, 110, 111, 112, 113, 114, 115], [0.02304, 0.01852, 0.1474, 0.06324, 0.1426, 0.06929, 0.8849, 0.8478, 0.8785, 0.8467, 0.7633, 0.7612, 0.08035, 0.08919, 0.1079, 0.1161, 0.002229, 0.01349, 0.0233, 0.0279]): _vg.add([_i], _w, 'REPLACE')
_vg = ob_cube.vertex_groups.new(name='Toe.l')
for _i, _w in zip([102, 104, 106, 107, 108, 109, 110, 111, 112, 113, 114, 115, 116, 117, 118, 119, 120, 121, 122, 123, 124, 125, 126, 127], [0.07211, 0.07568, 0.1084, 0.1085, 0.9148, 0.9052, 0.8749, 0.8652, 0.9722, 0.9659, 0.958, 0.9555, 0.9836, 0.9842, 0.9841, 0.9814, 0.9795, 0.9805, 0.9793, 0.9829, 0.9814, 0.981, 0.9781, 0.9798]): _vg.add([_i], _w, 'REPLACE')
_vg = ob_cube.vertex_groups.new(name='UpperLeg.r')
for _i, _w in zip([0, 1, 2, 3, 10, 11, 12, 15, 18, 19, 24, 25, 28, 29, 30, 31, 32, 33, 34, 35, 36, 37, 38, 39, 40, 41, 42, 43, 45, 82, 83, 84, 85, 204, 205, 206, 207, 208, 209, 210, 211], [0.192, 0.7979, 0.7677, 0.06617, 0.1661, 0.7241, 0.0004255, 0.01784, 0.05205, 0.1882, 0.1359, 0.03241, 0.04838, 0.06053, 0.1533, 0.2015, 0.8673, 0.9046, 0.8642, 0.7333, 0.9887, 0.9794, 0.9934, 0.9663, 0.9686, 0.9679, 0.9788, 0.9699, 0.01334, 0.09611, 0.1414, 0.02847, 0.02375, 0.2474, 0.6552, 0.7372, 0.2166, 0.3434, 0.4868, 0.7243, 0.1497]): _vg.add([_i], _w, 'REPLACE')
_vg = ob_cube.vertex_groups.new(name='LowerLeg.r')
for _i, _w in zip([40, 41, 43, 44, 45, 46, 47, 48, 49, 50, 51, 52, 53, 54, 55, 56, 57], [0.009304, 0.007476, 0.001208, 0.9254, 0.9561, 0.9574, 0.9711, 0.8055, 0.9083, 0.8477, 0.9453, 0.05993, 0.1566, 0.01502, 0.126, 0.1593, 0.09421]): _vg.add([_i], _w, 'REPLACE')
_vg = ob_cube.vertex_groups.new(name='Foot.r')
for _i, _w in zip([44, 46, 48, 49, 50, 51, 52, 53, 54, 55, 56, 57, 58, 59, 60, 61, 62, 64, 65, 70, 71, 72, 76, 77, 78], [0.04288, 0.005368, 0.1588, 0.08153, 0.1355, 0.05053, 0.8444, 0.8215, 0.91, 0.8619, 0.7014, 0.8264, 0.1102, 0.05632, 0.1217, 0.1052, 0.03987, 0.05141, 0.002306, 0.006377, 0.0006484, 0.003661, 0.01043, 0.00172, 0.006056]): _vg.add([_i], _w, 'REPLACE')
_vg = ob_cube.vertex_groups.new(name='Toe.r')
for _i, _w in zip([48, 52, 54, 56, 57, 58, 59, 60, 61, 62, 63, 64, 65, 70, 71, 72, 73, 74, 75, 76, 77, 78, 79, 80, 81], [0.001181, 0.09505, 0.0573, 0.1374, 0.07877, 0.8804, 0.9411, 0.8536, 0.8822, 0.951, 0.9838, 0.9393, 0.9708, 0.9688, 0.9717, 0.9702, 0.9897, 0.9902, 0.9903, 0.9651, 0.9705, 0.9678, 0.9891, 0.9881, 0.9891]): _vg.add([_i], _w, 'REPLACE')
_m = ob_cube.modifiers.new('Armature', 'ARMATURE')
_m.object = ob_armature

# ---- collection membership
col_collection_1.objects.link(ob_lamp)
col_collection_1.objects.link(ob_camera)
col_collection_1.objects.link(ob_armature)
col_collection_1.objects.link(ob_cube)

# ---- scene / render settings (as saved in the file)
scene.camera = ob_camera
scene.frame_start = 1; scene.frame_end = 250; scene.frame_set(73)
scene.render.engine = 'BLENDER_EEVEE_NEXT'
scene.render.resolution_percentage = 50
scene.render.dither_intensity = 0.0
scene.cycles.use_denoising = False
scene.cycles.samples = 10
scene.cycles.sampling_pattern = 'TABULATED_SOBOL'
scene.cycles.light_sampling_threshold = 0.0
scene.cycles.use_adaptive_sampling = False
scene.cycles.use_light_tree = False
scene.cycles.blur_glossy = 0.0
scene.cycles.pixel_filter_type = 'GAUSSIAN'
scene.cycles.sample_clamp_indirect = 0.0
scene.view_settings.view_transform = 'Standard'
bpy.context.view_layer.update()
